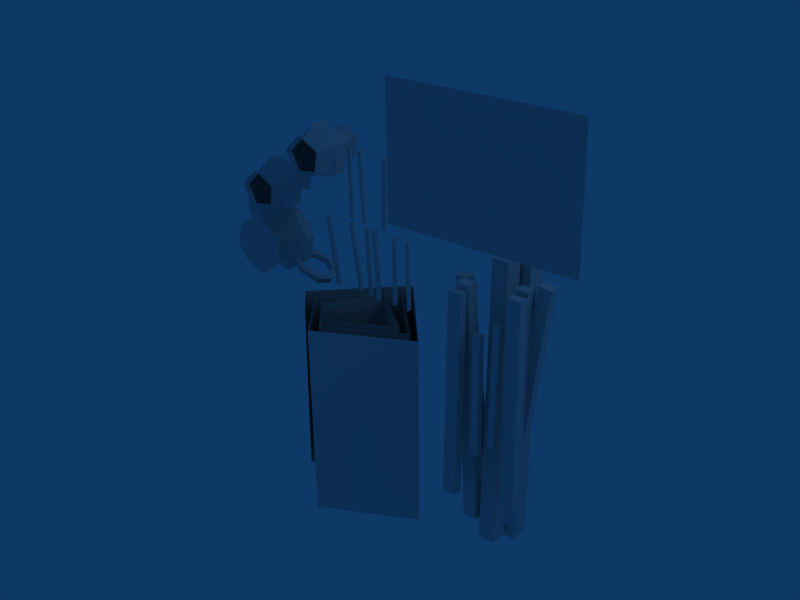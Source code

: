 # Source: tent2_construction.blend  (saved by Blender 2.44.0; exported with 4.5.12 LTS)
import bpy
from mathutils import Matrix  # noqa: F401  (used for matrix-valued properties, if any)

bpy.ops.wm.read_factory_settings(use_empty=True)
scene = bpy.context.scene
scene.name = 'Scene'

# ---- collections
col_collection_1 = bpy.data.collections.new('Collection 1'); scene.collection.children.link(col_collection_1)
col_collection_2 = bpy.data.collections.new('Collection 2'); scene.collection.children.link(col_collection_2)

# ---- materials (node trees are filled in below, after node groups)
mat_material = bpy.data.materials.new('Material')
mat_material.alpha_threshold = 0.0
mat_material.roughness = 0.5
mat_material.line_color = (0.0, 0.0, 0.0, 1.0)
mat_material_002 = bpy.data.materials.new('Material.002')
mat_material_002.alpha_threshold = 0.0
mat_material_002.roughness = 0.5
mat_material_002.line_color = (0.0, 0.0, 0.0, 1.0)
mat_material_003 = bpy.data.materials.new('Material.003')
mat_material_003.alpha_threshold = 0.0
mat_material_003.roughness = 0.5
mat_material_003.line_color = (0.0, 0.0, 0.0, 1.0)
mat_material_004 = bpy.data.materials.new('Material.004')
mat_material_004.alpha_threshold = 0.0
mat_material_004.roughness = 0.5
mat_material_004.line_color = (0.0, 0.0, 0.0, 1.0)

# ---- material node trees

# ---- world
world_world = bpy.data.worlds.new('World'); scene.world = world_world
world_world.color = (0.05656, 0.2208, 0.4)
world_world.use_sun_shadow = False
world_world.sun_shadow_jitter_overblur = 0.0
world_world.cycles.sampling_method = 'MANUAL'
world_world.cycles.sample_map_resolution = 256

# ---- lights
light_spot = bpy.data.lights.new('Spot', 'POINT')
light_spot.transmission_factor = 0.0
light_spot.cutoff_distance = 30.0
light_spot.energy = 100.0
light_spot.shadow_buffer_clip_start = 1.001
light_spot.shadow_soft_size = 1.0
light_spot.shadow_maximum_resolution = 0.006
light_spot.use_absolute_resolution = True
light_spot.cycles.use_multiple_importance_sampling = False

# ---- meshes
me_plane = bpy.data.meshes.new('Plane')
me_plane.from_pydata([], [], [])
me_plane.materials.append(mat_material)
me_plane.use_remesh_preserve_volume = False
me_plane.use_remesh_preserve_attributes = False
me_plane.use_mirror_vertex_groups = False
me_plane.update()
me_plane_003 = bpy.data.meshes.new('Plane.003')
me_plane_003.from_pydata([(-1.323, 0.4234, -1.748), (-1.316, 0.3892, -0.1298), (-0.06223, 0.4065, -0.1357), (-0.06878, 0.4406, -1.754), (-0.7023, 1.052, -0.1153), (-1.32, 0.4063, -0.939), (-0.7089, 1.086, -1.734), (-0.06551, 0.4236, -0.945), (-0.7056, 1.069, -0.9246), (-0.9005, -0.1347, -1.765), (-0.8973, -0.1518, -0.956), (-0.894, -0.1689, -0.1467), (-0.874, -0.02852, -0.1431), (-0.8772, -0.01145, -0.9524), (-0.8805, 0.005619, -1.762), (0.08206, 0.3605, -0.9474), (0.07879, 0.3775, -1.757), (0.08533, 0.3434, -0.1381), (-1.169, 0.3244, -0.1322), (-1.172, 0.3415, -0.9415), (-1.176, 0.3586, -1.751), (-0.6912, 1.24, -1.73), (-0.687, 1.223, -0.9208), (-0.6827, 1.206, -0.1115), (-0.7978, 0.8674, -0.1197), (-0.801, 0.8845, -0.929), (-0.8043, 0.9015, -1.738), (-1.489, 0.3861, -1.729), (-1.479, 0.3819, -0.9197), (-1.469, 0.3776, -0.1103), (-0.2427, 0.4549, -0.1335), (-0.246, 0.472, -0.9428), (-0.2493, 0.489, -1.752), (-1.155, 0.0547, -1.728), (-1.155, 0.0547, -0.9183), (-1.155, 0.0547, -0.1087), (-0.8483, 0.07538, -0.1405), (-0.8516, 0.09244, -0.9498), (-0.8549, 0.1095, -1.759), (-1.313, 0.3718, 0.6976), (-0.699, 1.035, 0.7121), (-0.05889, 0.389, 0.6917), (-0.8906, -0.1863, 0.6806), (-0.8706, -0.04596, 0.6842), (0.08868, 0.326, 0.6892), (-1.166, 0.307, 0.6951), (-0.6784, 1.189, 0.7159), (-0.7944, 0.85, 0.7077), (-1.459, 0.3732, 0.7172), (-0.2394, 0.4375, 0.6939), (-1.155, 0.0547, 0.7188), (-0.845, 0.05793, 0.6869), (0.6347, 0.448, 1.636), (0.9152, 0.448, -0.7706), (0.7796, 0.448, -0.7906), (0.499, 0.448, 1.616), (0.6347, 0.3494, 1.636), (0.9152, 0.3494, -0.7706), (0.7796, 0.3494, -0.7906), (0.499, 0.3494, 1.616), (0.6354, 0.1489, -0.8064), (0.6458, 0.1429, 1.621), (0.7826, 0.143, 1.62), (0.7722, 0.1489, -0.8072), (0.6354, 0.05018, -0.8067), (0.6458, 0.04424, 1.62), (0.7827, 0.04429, 1.62), (0.7723, 0.05023, -0.8075), (1.301, 0.1489, -0.6609), (1.274, 0.143, 1.766), (1.41, 0.1429, 1.768), (1.438, 0.1489, -0.6589), (1.301, 0.05023, -0.6612), (1.273, 0.04429, 1.766), (1.41, 0.04424, 1.768), (1.438, 0.05018, -0.6592), (1.563, 0.3698, 1.838), (1.304, 0.3698, -0.5718), (1.168, 0.3698, -0.5534), (1.428, 0.3698, 1.856), (1.563, 0.2711, 1.838), (1.304, 0.2711, -0.5718), (1.168, 0.2711, -0.5534), (1.428, 0.2711, 1.856), (1.224, 0.3774, -1.089), (1.254, 0.2995, 1.793), (1.388, 0.2988, 1.799), (1.359, 0.3767, -1.083), (1.226, 0.2554, -1.077), (1.255, 0.1775, 1.805), (1.39, 0.1768, 1.811), (1.36, 0.2547, -1.071), (0.7208, 0.4144, -1.256), (0.6641, 0.2609, 1.682), (0.7987, 0.2622, 1.676), (0.8554, 0.4157, -1.262), (0.7197, 0.292, -1.247), (0.663, 0.1385, 1.691), (0.7976, 0.1398, 1.685), (0.8543, 0.2933, -1.253), (1.061, 0.5088, -1.482), (1.055, 0.558, 1.931), (1.054, 0.3655, 1.935), (1.06, 0.3164, -1.479), (0.89, 0.5103, -1.483), (0.8835, 0.5595, 1.931), (0.8822, 0.367, 1.934), (0.8887, 0.3178, -1.48), (0.9174, 0.05061, 1.23), (0.9377, 0.04795, -0.177), (1.017, 0.0485, -0.1755), (0.9967, 0.05115, 1.231), (0.9168, 0.1213, 1.23), (0.9371, 0.1186, -0.1772), (1.016, 0.1192, -0.1758), (0.9961, 0.1218, 1.231), (0.981, 0.5426, -1.525), (0.9703, 0.5918, 1.889), (0.9716, 0.7842, 1.886), (0.9824, 0.7351, -1.528), (1.153, 0.5411, -1.524), (1.142, 0.5903, 1.89), (1.143, 0.7828, 1.886), (1.154, 0.7336, -1.527), (1.174, 0.1028, 1.371), (1.171, 0.08251, -0.03606), (1.171, 0.1618, -0.0375), (1.173, 0.1821, 1.369), (1.103, 0.1019, 1.371), (1.101, 0.0816, -0.03584), (1.1, 0.1609, -0.03728), (1.102, 0.1812, 1.37), (-0.7506, 0.331, 1.823), (-0.6598, 0.3613, 1.023), (-0.6581, 0.3246, 1.019), (-0.7489, 0.2943, 1.819), (-0.7181, 0.3324, 1.833), (-0.6273, 0.3627, 1.033), (-0.6256, 0.326, 1.029), (-0.7163, 0.2957, 1.829), (-0.171, 0.1608, 2.749), (-0.2077, 0.1996, 1.944), (-0.2213, 0.2336, 1.949), (-0.1846, 0.1948, 2.754), (-0.2019, 0.1481, 2.745), (-0.2386, 0.1869, 1.94), (-0.2523, 0.2209, 1.945), (-0.2155, 0.1821, 2.75), (-0.5168, 0.1975, 2.742), (-0.5039, 0.2384, 1.936), (-0.4951, 0.2028, 1.932), (-0.508, 0.1619, 2.738), (-0.4846, 0.2056, 2.748), (-0.4717, 0.2465, 1.942), (-0.4629, 0.2109, 1.938), (-0.4758, 0.17, 2.744), (-0.9258, 0.1973, 1.881), (-0.8351, 0.2276, 1.081), (-0.8368, 0.2643, 1.085), (-0.9275, 0.234, 1.885), (-0.9584, 0.1959, 1.872), (-0.8676, 0.2262, 1.072), (-0.8693, 0.2629, 1.076), (-0.9601, 0.2326, 1.876), (-0.5105, 0.2774, 1.852), (-0.5074, 0.3185, 1.046), (-0.4978, 0.2831, 1.041), (-0.5009, 0.242, 1.847), (-0.4785, 0.2863, 1.857), (-0.4754, 0.3275, 1.052), (-0.4657, 0.2921, 1.047), (-0.4688, 0.2509, 1.853), (-0.3051, 0.1626, 1.9), (-0.2858, 0.2033, 1.094), (-0.294, 0.2391, 1.099), (-0.3133, 0.1984, 1.905), (-0.3374, 0.1551, 1.894), (-0.3181, 0.1957, 1.088), (-0.3263, 0.2315, 1.093), (-0.3456, 0.1908, 1.898), (-0.7127, 0.2709, 2.703), (-0.7276, 0.3118, 1.897), (-0.7164, 0.2769, 1.892), (-0.7015, 0.236, 2.698), (-0.681, 0.2813, 2.708), (-0.6959, 0.3222, 1.902), (-0.6847, 0.2873, 1.897), (-0.6698, 0.2464, 2.703), (0.04249, 0.2264, 1.866), (0.03212, 0.2674, 1.06), (0.0213, 0.3024, 1.065), (0.03168, 0.2614, 1.871), (0.01067, 0.2163, 1.861), (0.0003003, 0.2574, 1.055), (-0.01051, 0.2924, 1.06), (-0.0001382, 0.2514, 1.866), (-0.1618, 0.2613, 1.861), (-0.1915, 0.3013, 1.055), (-0.1791, 0.2669, 1.05), (-0.1493, 0.2268, 1.855), (-0.1304, 0.2729, 1.865), (-0.1601, 0.3129, 1.059), (-0.1477, 0.2785, 1.054), (-0.1179, 0.2385, 1.859)], [], [(199, 203, 196), (203, 200, 196), (198, 202, 199), (202, 203, 199), (197, 201, 202), (197, 202, 198), (196, 200, 201), (196, 201, 197), (200, 203, 202), (200, 202, 201), (198, 199, 196), (198, 196, 197), (193, 192, 195), (193, 195, 194), (191, 188, 189), (191, 189, 190), (195, 191, 190), (195, 190, 194), (194, 190, 189), (194, 189, 193), (193, 189, 192), (189, 188, 192), (192, 188, 195), (188, 191, 195), (183, 187, 180), (187, 184, 180), (182, 186, 183), (186, 187, 183), (181, 185, 186), (181, 186, 182), (180, 184, 185), (180, 185, 181), (184, 187, 186), (184, 186, 185), (182, 183, 180), (182, 180, 181), (177, 176, 178), (176, 179, 178), (175, 172, 174), (172, 173, 174), (179, 175, 174), (179, 174, 178), (178, 174, 177), (174, 173, 177), (177, 173, 176), (173, 172, 176), (176, 172, 175), (176, 175, 179), (167, 171, 168), (167, 168, 164), (166, 170, 167), (170, 171, 167), (165, 169, 166), (169, 170, 166), (164, 168, 169), (164, 169, 165), (168, 171, 169), (171, 170, 169), (166, 167, 165), (167, 164, 165), (161, 160, 162), (160, 163, 162), (159, 156, 158), (156, 157, 158), (163, 159, 158), (163, 158, 162), (162, 158, 157), (162, 157, 161), (161, 157, 160), (157, 156, 160), (160, 156, 163), (156, 159, 163), (151, 155, 148), (155, 152, 148), (150, 154, 151), (154, 155, 151), (149, 153, 154), (149, 154, 150), (148, 152, 153), (148, 153, 149), (152, 155, 153), (155, 154, 153), (150, 151, 149), (151, 148, 149), (145, 144, 146), (144, 147, 146), (143, 140, 142), (140, 141, 142), (147, 143, 142), (147, 142, 146), (146, 142, 145), (142, 141, 145), (145, 141, 144), (141, 140, 144), (144, 140, 143), (144, 143, 147), (135, 139, 132), (139, 136, 132), (134, 138, 135), (138, 139, 135), (133, 137, 138), (133, 138, 134), (132, 136, 137), (132, 137, 133), (136, 139, 137), (139, 138, 137), (134, 135, 133), (135, 132, 133), (127, 131, 128), (127, 128, 124), (126, 130, 131), (126, 131, 127), (125, 129, 130), (125, 130, 126), (124, 128, 125), (128, 129, 125), (128, 131, 130), (128, 130, 129), (126, 127, 124), (126, 124, 125), (121, 120, 123), (121, 123, 122), (119, 116, 117), (119, 117, 118), (123, 119, 122), (119, 118, 122), (122, 118, 117), (122, 117, 121), (121, 117, 120), (117, 116, 120), (120, 116, 119), (120, 119, 123), (113, 112, 115), (113, 115, 114), (111, 108, 109), (111, 109, 110), (115, 111, 114), (111, 110, 114), (114, 110, 109), (114, 109, 113), (113, 109, 108), (113, 108, 112), (112, 108, 111), (112, 111, 115), (103, 107, 104), (103, 104, 100), (102, 106, 107), (102, 107, 103), (101, 105, 106), (101, 106, 102), (100, 104, 101), (104, 105, 101), (104, 107, 106), (104, 106, 105), (102, 103, 100), (102, 100, 101), (97, 96, 98), (96, 99, 98), (95, 92, 94), (92, 93, 94), (99, 95, 94), (99, 94, 98), (98, 94, 93), (98, 93, 97), (97, 93, 96), (93, 92, 96), (96, 92, 99), (92, 95, 99), (87, 91, 88), (87, 88, 84), (86, 90, 91), (86, 91, 87), (85, 89, 86), (89, 90, 86), (84, 88, 85), (88, 89, 85), (88, 91, 89), (91, 90, 89), (86, 87, 85), (87, 84, 85), (81, 80, 83), (81, 83, 82), (79, 76, 77), (79, 77, 78), (83, 79, 82), (79, 78, 82), (82, 78, 77), (82, 77, 81), (81, 77, 76), (81, 76, 80), (80, 76, 79), (80, 79, 83), (71, 75, 72), (71, 72, 68), (70, 74, 75), (70, 75, 71), (69, 73, 74), (69, 74, 70), (68, 72, 69), (72, 73, 69), (72, 75, 74), (72, 74, 73), (70, 71, 68), (70, 68, 69), (65, 64, 67), (65, 67, 66), (63, 60, 61), (63, 61, 62), (67, 63, 66), (63, 62, 66), (66, 62, 61), (66, 61, 65), (65, 61, 60), (65, 60, 64), (64, 60, 63), (64, 63, 67), (55, 59, 56), (55, 56, 52), (54, 58, 59), (54, 59, 55), (53, 57, 58), (53, 58, 54), (52, 56, 53), (56, 57, 53), (56, 59, 58), (56, 58, 57), (54, 55, 52), (54, 52, 53), (30, 51, 36), (30, 49, 51), (35, 48, 29), (35, 50, 48), (24, 49, 30), (24, 47, 49), (29, 46, 23), (29, 48, 46), (18, 47, 24), (18, 45, 47), (23, 44, 17), (23, 46, 44), (12, 45, 18), (12, 43, 45), (17, 42, 11), (17, 44, 42), (2, 43, 12), (2, 41, 43), (11, 39, 1), (11, 42, 39), (4, 41, 2), (4, 40, 41), (1, 40, 4), (1, 39, 40), (31, 38, 32), (31, 37, 38), (30, 37, 31), (30, 36, 37), (28, 35, 29), (28, 34, 35), (27, 34, 28), (27, 34, 33), (25, 31, 26), (26, 31, 32), (24, 31, 25), (24, 30, 31), (22, 29, 23), (22, 28, 29), (21, 28, 22), (21, 27, 28), (19, 25, 20), (20, 25, 26), (18, 25, 19), (18, 24, 25), (15, 23, 17), (15, 22, 23), (16, 22, 15), (16, 21, 22), (13, 20, 14), (13, 19, 20), (12, 19, 13), (12, 18, 19), (10, 17, 11), (10, 15, 17), (9, 15, 10), (9, 16, 15), (7, 14, 3), (7, 13, 14), (2, 13, 7), (2, 12, 13), (5, 11, 1), (5, 10, 11), (0, 10, 5), (0, 9, 10), (7, 6, 8), (7, 3, 6), (0, 8, 6), (0, 5, 8), (2, 8, 4), (2, 7, 8), (4, 5, 1), (4, 8, 5)])
_uv = me_plane_003.uv_layers.new(name='UVTex')
_uv.uv.foreach_set('vector', [0.5278, 0.5336, 0.5278, 0.5531, 0.5472, 0.5336, 0.5278, 0.5531, 0.5472, 0.5531, 0.5472, 0.5336, 0.5495, 0.3453, 0.5261, 0.3453, 0.5495, 0.7541, 0.5261, 0.3453, 0.5261, 0.7541, 0.5495, 0.7541, 0.5472, 0.5336, 0.5472, 0.5531, 0.5278, 0.5531, 0.5472, 0.5336, 0.5278, 0.5531, 0.5278, 0.5336, 0.5495, 0.7541, 0.5261, 0.7541, 0.5261, 0.3453, 0.5495, 0.7541, 0.5261, 0.3453, 0.5495, 0.3453, 0.5495, 0.7533, 0.5262, 0.7533, 0.5262, 0.3452, 0.5495, 0.7533, 0.5262, 0.3452, 0.5495, 0.3452, 0.5262, 0.3452, 0.5262, 0.7533, 0.5495, 0.7533, 0.5262, 0.3452, 0.5495, 0.7533, 0.5495, 0.3452, 0.5262, 0.3452, 0.5262, 0.7533, 0.5495, 0.7533, 0.5262, 0.3452, 0.5495, 0.7533, 0.5495, 0.3452, 0.5495, 0.7533, 0.5262, 0.7533, 0.5262, 0.3452, 0.5495, 0.7533, 0.5262, 0.3452, 0.5495, 0.3452, 0.5495, 0.7541, 0.5261, 0.7541, 0.5261, 0.3453, 0.5495, 0.7541, 0.5261, 0.3453, 0.5495, 0.3453, 0.5472, 0.5336, 0.5472, 0.5531, 0.5278, 0.5531, 0.5472, 0.5336, 0.5278, 0.5531, 0.5278, 0.5336, 0.5495, 0.3453, 0.5261, 0.3453, 0.5495, 0.7541, 0.5261, 0.3453, 0.5261, 0.7541, 0.5495, 0.7541, 0.5278, 0.5336, 0.5278, 0.5531, 0.5472, 0.5336, 0.5278, 0.5531, 0.5472, 0.5531, 0.5472, 0.5336, 0.5278, 0.5336, 0.5278, 0.5531, 0.5472, 0.5336, 0.5278, 0.5531, 0.5472, 0.5531, 0.5472, 0.5336, 0.5495, 0.3453, 0.5261, 0.3453, 0.5495, 0.7541, 0.5261, 0.3453, 0.5261, 0.7541, 0.5495, 0.7541, 0.5472, 0.5336, 0.5472, 0.5531, 0.5278, 0.5531, 0.5472, 0.5336, 0.5278, 0.5531, 0.5278, 0.5336, 0.5495, 0.7541, 0.5261, 0.7541, 0.5261, 0.3453, 0.5495, 0.7541, 0.5261, 0.3453, 0.5495, 0.3453, 0.5495, 0.7533, 0.5262, 0.7533, 0.5262, 0.3452, 0.5495, 0.7533, 0.5262, 0.3452, 0.5495, 0.3452, 0.5262, 0.3452, 0.5262, 0.7533, 0.5495, 0.7533, 0.5262, 0.3452, 0.5495, 0.7533, 0.5495, 0.3452, 0.5262, 0.3452, 0.5262, 0.7533, 0.5495, 0.3452, 0.5262, 0.7533, 0.5495, 0.7533, 0.5495, 0.3452, 0.5495, 0.7533, 0.5262, 0.7533, 0.5495, 0.3452, 0.5262, 0.7533, 0.5262, 0.3452, 0.5495, 0.3452, 0.5495, 0.7541, 0.5261, 0.7541, 0.5261, 0.3453, 0.5495, 0.7541, 0.5261, 0.3453, 0.5495, 0.3453, 0.5472, 0.5336, 0.5472, 0.5531, 0.5278, 0.5336, 0.5472, 0.5531, 0.5278, 0.5531, 0.5278, 0.5336, 0.5495, 0.3453, 0.5261, 0.3453, 0.5495, 0.7541, 0.5261, 0.3453, 0.5261, 0.7541, 0.5495, 0.7541, 0.5278, 0.5336, 0.5278, 0.5531, 0.5472, 0.5531, 0.5278, 0.5336, 0.5472, 0.5531, 0.5472, 0.5336, 0.5278, 0.5336, 0.5278, 0.5531, 0.5472, 0.5531, 0.5278, 0.5336, 0.5472, 0.5531, 0.5472, 0.5336, 0.5495, 0.3453, 0.5261, 0.3453, 0.5495, 0.7541, 0.5261, 0.3453, 0.5261, 0.7541, 0.5495, 0.7541, 0.5472, 0.5336, 0.5472, 0.5531, 0.5278, 0.5336, 0.5472, 0.5531, 0.5278, 0.5531, 0.5278, 0.5336, 0.5495, 0.7541, 0.5261, 0.7541, 0.5261, 0.3453, 0.5495, 0.7541, 0.5261, 0.3453, 0.5495, 0.3453, 0.5495, 0.7533, 0.5262, 0.7533, 0.5495, 0.3452, 0.5262, 0.7533, 0.5262, 0.3452, 0.5495, 0.3452, 0.5262, 0.3452, 0.5262, 0.7533, 0.5495, 0.3452, 0.5262, 0.7533, 0.5495, 0.7533, 0.5495, 0.3452, 0.5262, 0.3452, 0.5262, 0.7533, 0.5495, 0.3452, 0.5262, 0.7533, 0.5495, 0.7533, 0.5495, 0.3452, 0.5495, 0.7533, 0.5262, 0.7533, 0.5495, 0.3452, 0.5262, 0.7533, 0.5262, 0.3452, 0.5495, 0.3452, 0.5495, 0.7541, 0.5261, 0.7541, 0.5261, 0.3453, 0.5495, 0.7541, 0.5261, 0.3453, 0.5495, 0.3453, 0.5472, 0.5336, 0.5472, 0.5531, 0.5278, 0.5531, 0.5472, 0.5336, 0.5278, 0.5531, 0.5278, 0.5336, 0.5495, 0.3453, 0.5261, 0.3453, 0.5495, 0.7541, 0.5261, 0.3453, 0.5261, 0.7541, 0.5495, 0.7541, 0.5278, 0.5336, 0.5278, 0.5531, 0.5472, 0.5336, 0.5278, 0.5531, 0.5472, 0.5531, 0.5472, 0.5336, 0.5278, 0.5336, 0.5278, 0.5531, 0.5472, 0.5336, 0.5278, 0.5531, 0.5472, 0.5531, 0.5472, 0.5336, 0.5495, 0.3453, 0.5261, 0.3453, 0.5495, 0.7541, 0.5261, 0.3453, 0.5261, 0.7541, 0.5495, 0.7541, 0.5472, 0.5336, 0.5472, 0.5531, 0.5278, 0.5531, 0.5472, 0.5336, 0.5278, 0.5531, 0.5278, 0.5336, 0.5495, 0.7541, 0.5261, 0.7541, 0.5261, 0.3453, 0.5495, 0.7541, 0.5261, 0.3453, 0.5495, 0.3453, 0.5495, 0.7533, 0.5262, 0.7533, 0.5495, 0.3452, 0.5262, 0.7533, 0.5262, 0.3452, 0.5495, 0.3452, 0.5262, 0.3452, 0.5262, 0.7533, 0.5495, 0.3452, 0.5262, 0.7533, 0.5495, 0.7533, 0.5495, 0.3452, 0.5262, 0.3452, 0.5262, 0.7533, 0.5495, 0.3452, 0.5262, 0.7533, 0.5495, 0.7533, 0.5495, 0.3452, 0.5495, 0.7533, 0.5262, 0.7533, 0.5495, 0.3452, 0.5262, 0.7533, 0.5262, 0.3452, 0.5495, 0.3452, 0.5495, 0.7541, 0.5261, 0.7541, 0.5261, 0.3453, 0.5495, 0.7541, 0.5261, 0.3453, 0.5495, 0.3453, 0.5472, 0.5336, 0.5472, 0.5531, 0.5278, 0.5336, 0.5472, 0.5531, 0.5278, 0.5531, 0.5278, 0.5336, 0.5495, 0.3453, 0.5261, 0.3453, 0.5495, 0.7541, 0.5261, 0.3453, 0.5261, 0.7541, 0.5495, 0.7541, 0.5278, 0.5336, 0.5278, 0.5531, 0.5472, 0.5531, 0.5278, 0.5336, 0.5472, 0.5531, 0.5472, 0.5336, 0.5278, 0.5336, 0.5278, 0.5531, 0.5472, 0.5336, 0.5278, 0.5531, 0.5472, 0.5531, 0.5472, 0.5336, 0.5495, 0.3453, 0.5261, 0.3453, 0.5495, 0.7541, 0.5261, 0.3453, 0.5261, 0.7541, 0.5495, 0.7541, 0.5472, 0.5336, 0.5472, 0.5531, 0.5278, 0.5531, 0.5472, 0.5336, 0.5278, 0.5531, 0.5278, 0.5336, 0.5495, 0.7541, 0.5261, 0.7541, 0.5261, 0.3453, 0.5495, 0.7541, 0.5261, 0.3453, 0.5495, 0.3453, 0.5495, 0.7533, 0.5262, 0.7533, 0.5495, 0.3452, 0.5262, 0.7533, 0.5262, 0.3452, 0.5495, 0.3452, 0.5262, 0.3452, 0.5262, 0.7533, 0.5495, 0.3452, 0.5262, 0.7533, 0.5495, 0.7533, 0.5495, 0.3452, 0.5278, 0.5336, 0.5278, 0.5531, 0.5472, 0.5531, 0.5278, 0.5336, 0.5472, 0.5531, 0.5472, 0.5336, 0.5495, 0.3453, 0.5261, 0.3453, 0.5261, 0.7541, 0.5495, 0.3453, 0.5261, 0.7541, 0.5495, 0.7541, 0.5472, 0.5336, 0.5472, 0.5531, 0.5278, 0.5531, 0.5472, 0.5336, 0.5278, 0.5531, 0.5278, 0.5336, 0.5495, 0.7541, 0.5261, 0.7541, 0.5495, 0.3453, 0.5261, 0.7541, 0.5261, 0.3453, 0.5495, 0.3453, 0.5495, 0.7533, 0.5262, 0.7533, 0.5262, 0.3452, 0.5495, 0.7533, 0.5262, 0.3452, 0.5495, 0.3452, 0.5262, 0.3452, 0.5262, 0.7533, 0.5495, 0.7533, 0.5262, 0.3452, 0.5495, 0.7533, 0.5495, 0.3452, 0.5262, 0.3452, 0.5262, 0.7533, 0.5495, 0.7533, 0.5262, 0.3452, 0.5495, 0.7533, 0.5495, 0.3452, 0.5495, 0.7533, 0.5262, 0.7533, 0.5262, 0.3452, 0.5495, 0.7533, 0.5262, 0.3452, 0.5495, 0.3452, 0.5495, 0.7541, 0.5261, 0.7541, 0.5495, 0.3453, 0.5261, 0.7541, 0.5261, 0.3453, 0.5495, 0.3453, 0.5472, 0.5336, 0.5472, 0.5531, 0.5278, 0.5531, 0.5472, 0.5336, 0.5278, 0.5531, 0.5278, 0.5336, 0.5495, 0.3453, 0.5261, 0.3453, 0.5495, 0.7541, 0.5261, 0.3453, 0.5261, 0.7541, 0.5495, 0.7541, 0.5278, 0.5336, 0.5278, 0.5531, 0.5472, 0.5531, 0.5278, 0.5336, 0.5472, 0.5531, 0.5472, 0.5336, 0.5262, 0.3452, 0.5262, 0.7533, 0.5495, 0.7533, 0.5262, 0.3452, 0.5495, 0.7533, 0.5495, 0.3452, 0.5495, 0.7533, 0.5262, 0.7533, 0.5262, 0.3452, 0.5495, 0.7533, 0.5262, 0.3452, 0.5495, 0.3452, 0.5495, 0.7541, 0.5261, 0.7541, 0.5495, 0.3453, 0.5261, 0.7541, 0.5261, 0.3453, 0.5495, 0.3453, 0.5472, 0.5336, 0.5472, 0.5531, 0.5278, 0.5531, 0.5472, 0.5336, 0.5278, 0.5531, 0.5278, 0.5336, 0.5495, 0.3453, 0.5261, 0.3453, 0.5261, 0.7541, 0.5495, 0.3453, 0.5261, 0.7541, 0.5495, 0.7541, 0.5278, 0.5336, 0.5278, 0.5531, 0.5472, 0.5531, 0.5278, 0.5336, 0.5472, 0.5531, 0.5472, 0.5336, 0.5278, 0.5336, 0.5278, 0.5531, 0.5472, 0.5531, 0.5278, 0.5336, 0.5472, 0.5531, 0.5472, 0.5336, 0.5495, 0.3453, 0.5261, 0.3453, 0.5261, 0.7541, 0.5495, 0.3453, 0.5261, 0.7541, 0.5495, 0.7541, 0.5472, 0.5336, 0.5472, 0.5531, 0.5278, 0.5531, 0.5472, 0.5336, 0.5278, 0.5531, 0.5278, 0.5336, 0.5495, 0.7541, 0.5261, 0.7541, 0.5495, 0.3453, 0.5261, 0.7541, 0.5261, 0.3453, 0.5495, 0.3453, 0.5495, 0.7533, 0.5262, 0.7533, 0.5262, 0.3452, 0.5495, 0.7533, 0.5262, 0.3452, 0.5495, 0.3452, 0.5262, 0.3452, 0.5262, 0.7533, 0.5495, 0.7533, 0.5262, 0.3452, 0.5495, 0.7533, 0.5495, 0.3452, 0.5262, 0.3452, 0.5262, 0.7533, 0.5495, 0.3452, 0.5262, 0.7533, 0.5495, 0.7533, 0.5495, 0.3452, 0.5495, 0.7533, 0.5262, 0.7533, 0.5495, 0.3452, 0.5262, 0.7533, 0.5262, 0.3452, 0.5495, 0.3452, 0.5495, 0.7541, 0.5261, 0.7541, 0.5261, 0.3453, 0.5495, 0.7541, 0.5261, 0.3453, 0.5495, 0.3453, 0.5472, 0.5336, 0.5472, 0.5531, 0.5278, 0.5531, 0.5472, 0.5336, 0.5278, 0.5531, 0.5278, 0.5336, 0.5495, 0.3453, 0.5261, 0.3453, 0.5495, 0.7541, 0.5261, 0.3453, 0.5261, 0.7541, 0.5495, 0.7541, 0.5278, 0.5336, 0.5278, 0.5531, 0.5472, 0.5336, 0.5278, 0.5531, 0.5472, 0.5531, 0.5472, 0.5336, 0.5278, 0.5336, 0.5278, 0.5531, 0.5472, 0.5531, 0.5278, 0.5336, 0.5472, 0.5531, 0.5472, 0.5336, 0.5495, 0.3453, 0.5261, 0.3453, 0.5261, 0.7541, 0.5495, 0.3453, 0.5261, 0.7541, 0.5495, 0.7541, 0.5472, 0.5336, 0.5472, 0.5531, 0.5278, 0.5336, 0.5472, 0.5531, 0.5278, 0.5531, 0.5278, 0.5336, 0.5495, 0.7541, 0.5261, 0.7541, 0.5495, 0.3453, 0.5261, 0.7541, 0.5261, 0.3453, 0.5495, 0.3453, 0.5495, 0.7533, 0.5262, 0.7533, 0.5495, 0.3452, 0.5262, 0.7533, 0.5262, 0.3452, 0.5495, 0.3452, 0.5262, 0.3452, 0.5262, 0.7533, 0.5495, 0.3452, 0.5262, 0.7533, 0.5495, 0.7533, 0.5495, 0.3452, 0.5262, 0.3452, 0.5262, 0.7533, 0.5495, 0.7533, 0.5262, 0.3452, 0.5495, 0.7533, 0.5495, 0.3452, 0.5495, 0.7533, 0.5262, 0.7533, 0.5262, 0.3452, 0.5495, 0.7533, 0.5262, 0.3452, 0.5495, 0.3452, 0.5495, 0.7541, 0.5261, 0.7541, 0.5495, 0.3453, 0.5261, 0.7541, 0.5261, 0.3453, 0.5495, 0.3453, 0.5472, 0.5336, 0.5472, 0.5531, 0.5278, 0.5531, 0.5472, 0.5336, 0.5278, 0.5531, 0.5278, 0.5336, 0.5495, 0.3453, 0.5261, 0.3453, 0.5261, 0.7541, 0.5495, 0.3453, 0.5261, 0.7541, 0.5495, 0.7541, 0.5278, 0.5336, 0.5278, 0.5531, 0.5472, 0.5531, 0.5278, 0.5336, 0.5472, 0.5531, 0.5472, 0.5336, 0.5278, 0.5336, 0.5278, 0.5531, 0.5472, 0.5531, 0.5278, 0.5336, 0.5472, 0.5531, 0.5472, 0.5336, 0.5495, 0.3453, 0.5261, 0.3453, 0.5261, 0.7541, 0.5495, 0.3453, 0.5261, 0.7541, 0.5495, 0.7541, 0.5472, 0.5336, 0.5472, 0.5531, 0.5278, 0.5531, 0.5472, 0.5336, 0.5278, 0.5531, 0.5278, 0.5336, 0.5495, 0.7541, 0.5261, 0.7541, 0.5495, 0.3453, 0.5261, 0.7541, 0.5261, 0.3453, 0.5495, 0.3453, 0.5495, 0.7533, 0.5262, 0.7533, 0.5262, 0.3452, 0.5495, 0.7533, 0.5262, 0.3452, 0.5495, 0.3452, 0.5262, 0.3452, 0.5262, 0.7533, 0.5495, 0.7533, 0.5262, 0.3452, 0.5495, 0.7533, 0.5495, 0.3452, 0.5262, 0.3452, 0.5262, 0.7533, 0.5495, 0.7533, 0.5262, 0.3452, 0.5495, 0.7533, 0.5495, 0.3452, 0.5495, 0.7533, 0.5262, 0.7533, 0.5262, 0.3452, 0.5495, 0.7533, 0.5262, 0.3452, 0.5495, 0.3452, 0.5495, 0.7541, 0.5261, 0.7541, 0.5495, 0.3453, 0.5261, 0.7541, 0.5261, 0.3453, 0.5495, 0.3453, 0.5472, 0.5336, 0.5472, 0.5531, 0.5278, 0.5531, 0.5472, 0.5336, 0.5278, 0.5531, 0.5278, 0.5336, 0.5495, 0.3453, 0.5261, 0.3453, 0.5261, 0.7541, 0.5495, 0.3453, 0.5261, 0.7541, 0.5495, 0.7541, 0.5278, 0.5336, 0.5278, 0.5531, 0.5472, 0.5531, 0.5278, 0.5336, 0.5472, 0.5531, 0.5472, 0.5336, 0.5278, 0.5336, 0.5278, 0.5531, 0.5472, 0.5531, 0.5278, 0.5336, 0.5472, 0.5531, 0.5472, 0.5336, 0.5495, 0.3453, 0.5261, 0.3453, 0.5261, 0.7541, 0.5495, 0.3453, 0.5261, 0.7541, 0.5495, 0.7541, 0.5472, 0.5336, 0.5472, 0.5531, 0.5278, 0.5531, 0.5472, 0.5336, 0.5278, 0.5531, 0.5278, 0.5336, 0.5495, 0.7541, 0.5261, 0.7541, 0.5495, 0.3453, 0.5261, 0.7541, 0.5261, 0.3453, 0.5495, 0.3453, 0.5495, 0.7533, 0.5262, 0.7533, 0.5262, 0.3452, 0.5495, 0.7533, 0.5262, 0.3452, 0.5495, 0.3452, 0.5262, 0.3452, 0.5262, 0.7533, 0.5495, 0.7533, 0.5262, 0.3452, 0.5495, 0.7533, 0.5495, 0.3452, 0.122, 0.9393, 8.545e-08, 1.0, 0.122, 1.0, 0.122, 0.9393, 4.883e-08, 0.9393, 8.545e-08, 1.0, 0.122, 0.9997, 6.974e-06, 0.939, 0.122, 0.939, 0.122, 0.9997, 7.853e-06, 0.9997, 6.974e-06, 0.939, 0.122, 0.8567, 4.883e-08, 0.9393, 0.122, 0.9393, 0.122, 0.8567, 0.0, 0.8567, 4.883e-08, 0.9393, 0.122, 0.939, 5.811e-06, 0.8568, 0.122, 0.8568, 0.122, 0.939, 6.974e-06, 0.939, 5.811e-06, 0.8568, 0.122, 0.7328, 0.0, 0.8567, 0.122, 0.8567, 0.122, 0.7328, 1.953e-07, 0.7328, 0.0, 0.8567, 0.122, 0.8568, 4.217e-06, 0.7329, 0.122, 0.7329, 0.122, 0.8568, 5.811e-06, 0.8568, 4.217e-06, 0.7329, 0.122, 0.6673, 1.953e-07, 0.7328, 0.122, 0.7328, 0.122, 0.6673, 4.761e-07, 0.6673, 1.953e-07, 0.7328, 0.122, 0.7329, 3.397e-06, 0.6674, 0.122, 0.6674, 0.122, 0.7329, 4.217e-06, 0.7329, 3.397e-06, 0.6674, 0.122, 0.5985, 4.761e-07, 0.6673, 0.122, 0.6673, 0.122, 0.5985, 9.033e-07, 0.5985, 4.761e-07, 0.6673, 0.122, 0.6674, 2.638e-06, 0.5986, 0.122, 0.5986, 0.122, 0.6674, 3.397e-06, 0.6674, 2.638e-06, 0.5986, 0.122, 0.4966, 9.033e-07, 0.5985, 0.122, 0.5985, 0.122, 0.4966, 1.699e-06, 0.4966, 9.033e-07, 0.5985, 0.122, 0.5986, 1.699e-06, 0.4966, 0.122, 0.4966, 0.122, 0.5986, 2.638e-06, 0.5986, 1.699e-06, 0.4966, 0.2414, 0.9393, 0.3607, 1.0, 0.3607, 0.9393, 0.2414, 0.9393, 0.2414, 1.0, 0.3607, 1.0, 0.122, 0.9393, 0.2414, 1.0, 0.2414, 0.9393, 0.122, 0.9393, 0.122, 1.0, 0.2414, 1.0, 0.2414, 0.939, 0.122, 0.9997, 0.122, 0.939, 0.2414, 0.939, 0.2414, 0.9997, 0.122, 0.9997, 0.3607, 0.939, 0.2414, 0.9997, 0.2414, 0.939, 0.3607, 0.939, 0.2414, 0.9997, 0.3607, 0.9997, 0.2414, 0.8567, 0.2414, 0.9393, 0.3607, 0.8567, 0.3607, 0.8567, 0.2414, 0.9393, 0.3607, 0.9393, 0.122, 0.8567, 0.2414, 0.9393, 0.2414, 0.8567, 0.122, 0.8567, 0.122, 0.9393, 0.2414, 0.9393, 0.2414, 0.8567, 0.122, 0.939, 0.122, 0.8568, 0.2414, 0.8567, 0.2414, 0.939, 0.122, 0.939, 0.3607, 0.8567, 0.2414, 0.939, 0.2414, 0.8567, 0.3607, 0.8567, 0.3607, 0.939, 0.2414, 0.939, 0.2414, 0.7328, 0.2414, 0.8567, 0.3607, 0.7328, 0.3607, 0.7328, 0.2414, 0.8567, 0.3607, 0.8567, 0.122, 0.7328, 0.2414, 0.8567, 0.2414, 0.7328, 0.122, 0.7328, 0.122, 0.8567, 0.2414, 0.8567, 0.2414, 0.7329, 0.122, 0.8568, 0.122, 0.7329, 0.2414, 0.7329, 0.2414, 0.8567, 0.122, 0.8568, 0.3607, 0.7329, 0.2414, 0.8567, 0.2414, 0.7329, 0.3607, 0.7329, 0.3607, 0.8567, 0.2414, 0.8567, 0.2414, 0.6673, 0.3607, 0.7328, 0.3607, 0.6673, 0.2414, 0.6673, 0.2414, 0.7328, 0.3607, 0.7328, 0.122, 0.6673, 0.2414, 0.7328, 0.2414, 0.6673, 0.122, 0.6673, 0.122, 0.7328, 0.2414, 0.7328, 0.2414, 0.6674, 0.122, 0.7329, 0.122, 0.6674, 0.2414, 0.6674, 0.2414, 0.7329, 0.122, 0.7329, 0.3607, 0.6674, 0.2414, 0.7329, 0.2414, 0.6674, 0.3607, 0.6674, 0.3607, 0.7329, 0.2414, 0.7329, 0.2414, 0.5985, 0.3607, 0.6673, 0.3607, 0.5985, 0.2414, 0.5985, 0.2414, 0.6673, 0.3607, 0.6673, 0.122, 0.5985, 0.2414, 0.6673, 0.2414, 0.5985, 0.122, 0.5985, 0.122, 0.6673, 0.2414, 0.6673, 0.2414, 0.5986, 0.122, 0.6674, 0.122, 0.5986, 0.2414, 0.5986, 0.2414, 0.6674, 0.122, 0.6674, 0.3607, 0.5986, 0.2414, 0.6674, 0.2414, 0.5986, 0.3607, 0.5986, 0.3607, 0.6674, 0.2414, 0.6674, 0.2414, 0.5985, 0.3607, 0.4966, 0.2414, 0.4966, 0.2414, 0.5985, 0.3607, 0.5985, 0.3607, 0.4966, 0.3607, 0.5986, 0.2414, 0.4966, 0.3607, 0.4966, 0.3607, 0.5986, 0.2414, 0.5986, 0.2414, 0.4966, 0.122, 0.5985, 0.2414, 0.4966, 0.122, 0.4966, 0.122, 0.5985, 0.2414, 0.5985, 0.2414, 0.4966, 0.122, 0.4966, 0.2414, 0.5986, 0.122, 0.5986, 0.122, 0.4966, 0.2414, 0.4966, 0.2414, 0.5986])
me_plane_003.materials.append(mat_material_002)
me_plane_003.use_remesh_preserve_volume = False
me_plane_003.use_remesh_preserve_attributes = False
me_plane_003.use_mirror_vertex_groups = False
me_plane_003.update()
me_plane_001 = bpy.data.meshes.new('Plane.001')
me_plane_001.from_pydata([(1.88, 0.1017, 2.757), (-0.1192, 0.1017, 2.712), (-0.08825, 0.1017, 1.35), (1.911, 0.1017, 1.395)], [], [(0, 3, 2), (0, 2, 1)])
_uv = me_plane_001.uv_layers.new(name='UVTex')
_uv.uv.foreach_set('vector', [0.03903, 0.02074, 0.341, 0.02074, 0.341, 0.464, 0.03903, 0.02074, 0.341, 0.464, 0.03902, 0.464])
me_plane_001.materials.append(mat_material_003)
me_plane_001.use_remesh_preserve_volume = False
me_plane_001.use_remesh_preserve_attributes = False
me_plane_001.use_mirror_vertex_groups = False
me_plane_001.update()
me_circle = bpy.data.meshes.new('Circle')
me_circle.from_pydata([(-0.9521, 0.6194, 2.152), (-0.9187, 0.6194, 2.363), (-1.109, 0.6194, 2.459), (-1.259, 0.6194, 2.309), (-1.162, 0.6194, 2.119), (-0.9581, 0.5707, 2.343), (-0.9833, 0.5707, 2.184), (-1.102, 0.5707, 2.416), (-1.215, 0.5707, 2.302), (-1.142, 0.5707, 2.158), (-0.9581, 0.5318, 2.343), (-0.9833, 0.5318, 2.184), (-1.102, 0.5318, 2.416), (-1.215, 0.5318, 2.302), (-1.142, 0.5318, 2.158), (-0.8372, 0.3966, 2.404), (-0.8874, 0.3966, 2.088), (-1.123, 0.3966, 2.55), (-1.349, 0.3966, 2.323), (-1.204, 0.3966, 2.037), (-0.8278, 0.2455, 2.409), (-0.8799, 0.2455, 2.08), (-1.124, 0.2455, 2.56), (-1.36, 0.2455, 2.325), (-1.209, 0.2455, 2.028), (-0.9603, 0.06578, 2.16), (-0.9291, 0.06578, 2.357), (-1.107, 0.06578, 2.448), (-1.248, 0.06578, 2.307), (-1.157, 0.06578, 2.129), (-0.9264, 0.02965, 2.127), (-0.8864, 0.02965, 2.379), (-1.114, 0.02965, 2.495), (-1.295, 0.02965, 2.314), (-1.179, 0.02965, 2.087), (-1.804, 0.02965, 1.595), (-1.92, 0.02965, 1.823), (-1.739, 0.02965, 2.003), (-1.512, 0.02965, 1.887), (-1.552, 0.02965, 1.635), (-1.782, 0.06578, 1.638), (-1.873, 0.06578, 1.815), (-1.732, 0.06578, 1.956), (-1.554, 0.06578, 1.866), (-1.586, 0.06578, 1.669), (-1.834, 0.2455, 1.536), (-1.985, 0.2455, 1.833), (-1.75, 0.2455, 2.068), (-1.505, 0.2455, 1.588), (-1.453, 0.2455, 1.917), (-1.829, 0.3966, 1.546), (-1.975, 0.3966, 1.831), (-1.748, 0.3966, 2.058), (-1.513, 0.3966, 1.596), (-1.462, 0.3966, 1.912), (-1.768, 0.5318, 1.667), (-1.841, 0.5318, 1.81), (-1.727, 0.5318, 1.924), (-1.609, 0.5318, 1.692), (-1.583, 0.5318, 1.851), (-1.768, 0.5707, 1.667), (-1.841, 0.5707, 1.81), (-1.727, 0.5707, 1.924), (-1.609, 0.5707, 1.692), (-1.583, 0.5707, 1.851), (-1.788, 0.6194, 1.627), (-1.884, 0.6194, 1.817), (-1.734, 0.6194, 1.968), (-1.544, 0.6194, 1.871), (-1.577, 0.6194, 1.661)], [], [(63, 69, 68), (63, 68, 64), (67, 62, 64), (67, 64, 68), (66, 61, 62), (66, 62, 67), (65, 60, 61), (65, 61, 66), (69, 63, 60), (69, 60, 65), (64, 59, 58), (64, 58, 63), (62, 57, 59), (62, 59, 64), (61, 56, 57), (61, 57, 62), (60, 55, 56), (60, 56, 61), (63, 58, 55), (63, 55, 60), (59, 54, 53), (59, 53, 58), (57, 52, 54), (57, 54, 59), (56, 51, 57), (51, 52, 57), (55, 50, 51), (55, 51, 56), (58, 53, 50), (58, 50, 55), (54, 49, 48), (54, 48, 53), (52, 47, 49), (52, 49, 54), (51, 46, 47), (51, 47, 52), (50, 45, 46), (50, 46, 51), (53, 48, 45), (53, 45, 50), (49, 43, 44), (49, 44, 48), (47, 42, 49), (42, 43, 49), (46, 41, 42), (46, 42, 47), (45, 40, 41), (45, 41, 46), (48, 44, 40), (48, 40, 45), (43, 38, 39), (43, 39, 44), (42, 37, 38), (42, 38, 43), (41, 36, 37), (41, 37, 42), (40, 35, 36), (40, 36, 41), (44, 39, 35), (44, 35, 40), (25, 30, 34), (25, 34, 29), (29, 34, 33), (29, 33, 28), (28, 33, 32), (28, 32, 27), (27, 32, 31), (27, 31, 26), (26, 31, 30), (26, 30, 25), (21, 25, 29), (21, 29, 24), (24, 29, 28), (24, 28, 23), (23, 28, 27), (23, 27, 22), (22, 27, 20), (27, 26, 20), (20, 26, 25), (20, 25, 21), (16, 21, 24), (16, 24, 19), (19, 24, 23), (19, 23, 18), (18, 23, 22), (18, 22, 17), (17, 22, 20), (17, 20, 15), (15, 20, 21), (15, 21, 16), (11, 16, 19), (11, 19, 14), (14, 19, 18), (14, 18, 13), (13, 18, 17), (13, 17, 12), (12, 17, 15), (12, 15, 10), (10, 15, 16), (10, 16, 11), (6, 11, 14), (6, 14, 9), (9, 14, 13), (9, 13, 8), (8, 13, 12), (8, 12, 7), (7, 12, 10), (7, 10, 5), (5, 10, 11), (5, 11, 6), (0, 6, 9), (0, 9, 4), (4, 9, 8), (4, 8, 3), (3, 8, 7), (3, 7, 2), (2, 7, 5), (2, 5, 1), (6, 0, 1), (6, 1, 5)])
_uv = me_circle.uv_layers.new(name='UVTex')
_uv.uv.foreach_set('vector', [0.929, 0.9301, 0.9571, 0.9422, 0.9561, 0.8437, 0.929, 0.9301, 0.9561, 0.8437, 0.929, 0.8549, 0.956, 0.8437, 0.929, 0.855, 0.929, 0.9301, 0.956, 0.8437, 0.929, 0.9301, 0.9572, 0.9422, 0.9559, 0.8437, 0.9291, 0.8549, 0.929, 0.9301, 0.9559, 0.8437, 0.929, 0.9301, 0.9572, 0.9423, 0.956, 0.8437, 0.9291, 0.8549, 0.9289, 0.9301, 0.956, 0.8437, 0.9289, 0.9301, 0.9571, 0.9422, 0.956, 0.8436, 0.9291, 0.8549, 0.9289, 0.9301, 0.956, 0.8436, 0.9289, 0.9301, 0.9571, 0.9422, 0.929, 0.8549, 0.9108, 0.855, 0.9109, 0.93, 0.929, 0.8549, 0.9109, 0.93, 0.929, 0.9301, 0.929, 0.855, 0.9108, 0.855, 0.9108, 0.9301, 0.929, 0.855, 0.9108, 0.9301, 0.929, 0.9301, 0.9291, 0.8549, 0.9108, 0.8549, 0.9109, 0.9301, 0.9291, 0.8549, 0.9109, 0.9301, 0.929, 0.9301, 0.9291, 0.8549, 0.9108, 0.8549, 0.9108, 0.9301, 0.9291, 0.8549, 0.9108, 0.9301, 0.9289, 0.9301, 0.9291, 0.8549, 0.9108, 0.8549, 0.9108, 0.9301, 0.9291, 0.8549, 0.9108, 0.9301, 0.9289, 0.9301, 0.9108, 0.855, 0.8306, 0.8174, 0.8306, 0.9676, 0.9108, 0.855, 0.8306, 0.9676, 0.9109, 0.93, 0.9108, 0.855, 0.8306, 0.8174, 0.8305, 0.9676, 0.9108, 0.855, 0.8305, 0.9676, 0.9108, 0.9301, 0.9108, 0.8549, 0.8306, 0.8173, 0.9109, 0.9301, 0.8306, 0.8173, 0.8306, 0.9676, 0.9109, 0.9301, 0.9108, 0.8549, 0.8306, 0.8173, 0.8306, 0.9677, 0.9108, 0.8549, 0.8306, 0.9677, 0.9108, 0.9301, 0.9108, 0.8549, 0.8305, 0.8173, 0.8306, 0.9676, 0.9108, 0.8549, 0.8306, 0.9676, 0.9108, 0.9301, 0.8306, 0.8174, 0.7589, 0.8149, 0.7589, 0.9702, 0.8306, 0.8174, 0.7589, 0.9702, 0.8306, 0.9676, 0.8306, 0.8174, 0.7589, 0.8149, 0.7589, 0.9702, 0.8306, 0.8174, 0.7589, 0.9702, 0.8305, 0.9676, 0.8306, 0.8173, 0.7589, 0.8148, 0.7589, 0.9702, 0.8306, 0.8173, 0.7589, 0.9702, 0.8306, 0.9676, 0.8306, 0.8173, 0.7589, 0.8148, 0.7589, 0.9702, 0.8306, 0.8173, 0.7589, 0.9702, 0.8306, 0.9677, 0.8305, 0.8173, 0.7589, 0.8148, 0.759, 0.9702, 0.8305, 0.8173, 0.759, 0.9702, 0.8306, 0.9676, 0.7589, 0.8149, 0.6649, 0.8457, 0.6647, 0.9391, 0.7589, 0.8149, 0.6647, 0.9391, 0.7589, 0.9702, 0.7589, 0.8149, 0.6649, 0.8458, 0.7589, 0.9702, 0.6649, 0.8458, 0.6647, 0.939, 0.7589, 0.9702, 0.7589, 0.8148, 0.6649, 0.8457, 0.6647, 0.939, 0.7589, 0.8148, 0.6647, 0.939, 0.7589, 0.9702, 0.7589, 0.8148, 0.6648, 0.8457, 0.6647, 0.939, 0.7589, 0.8148, 0.6647, 0.939, 0.7589, 0.9702, 0.7589, 0.8148, 0.6649, 0.8457, 0.6647, 0.939, 0.7589, 0.8148, 0.6647, 0.939, 0.759, 0.9702, 0.6649, 0.8457, 0.6402, 0.8338, 0.64, 0.9524, 0.6649, 0.8457, 0.64, 0.9524, 0.6647, 0.9391, 0.6649, 0.8458, 0.6402, 0.8338, 0.64, 0.9524, 0.6649, 0.8458, 0.64, 0.9524, 0.6647, 0.939, 0.6649, 0.8457, 0.6402, 0.8338, 0.64, 0.9524, 0.6649, 0.8457, 0.64, 0.9524, 0.6647, 0.939, 0.6648, 0.8457, 0.6402, 0.8338, 0.64, 0.9524, 0.6648, 0.8457, 0.64, 0.9524, 0.6647, 0.939, 0.6649, 0.8457, 0.6402, 0.8338, 0.64, 0.9524, 0.6649, 0.8457, 0.64, 0.9524, 0.6647, 0.939, 0.6649, 0.8457, 0.6402, 0.8338, 0.64, 0.9524, 0.6649, 0.8457, 0.64, 0.9524, 0.6647, 0.939, 0.6648, 0.8457, 0.6402, 0.8338, 0.64, 0.9524, 0.6648, 0.8457, 0.64, 0.9524, 0.6647, 0.939, 0.6649, 0.8457, 0.6402, 0.8338, 0.64, 0.9524, 0.6649, 0.8457, 0.64, 0.9524, 0.6647, 0.939, 0.6649, 0.8458, 0.6402, 0.8338, 0.64, 0.9524, 0.6649, 0.8458, 0.64, 0.9524, 0.6647, 0.939, 0.6649, 0.8457, 0.6402, 0.8338, 0.64, 0.9524, 0.6649, 0.8457, 0.64, 0.9524, 0.6647, 0.9391, 0.7589, 0.8148, 0.6649, 0.8457, 0.6647, 0.939, 0.7589, 0.8148, 0.6647, 0.939, 0.759, 0.9702, 0.7589, 0.8148, 0.6648, 0.8457, 0.6647, 0.939, 0.7589, 0.8148, 0.6647, 0.939, 0.7589, 0.9702, 0.7589, 0.8148, 0.6649, 0.8457, 0.6647, 0.939, 0.7589, 0.8148, 0.6647, 0.939, 0.7589, 0.9702, 0.7589, 0.8149, 0.6649, 0.8458, 0.7589, 0.9702, 0.6649, 0.8458, 0.6647, 0.939, 0.7589, 0.9702, 0.7589, 0.8149, 0.6649, 0.8457, 0.6647, 0.9391, 0.7589, 0.8149, 0.6647, 0.9391, 0.7589, 0.9702, 0.8305, 0.8173, 0.7589, 0.8148, 0.759, 0.9702, 0.8305, 0.8173, 0.759, 0.9702, 0.8306, 0.9676, 0.8306, 0.8173, 0.7589, 0.8148, 0.7589, 0.9702, 0.8306, 0.8173, 0.7589, 0.9702, 0.8306, 0.9677, 0.8306, 0.8173, 0.7589, 0.8148, 0.7589, 0.9702, 0.8306, 0.8173, 0.7589, 0.9702, 0.8306, 0.9676, 0.8306, 0.8174, 0.7589, 0.8149, 0.7589, 0.9702, 0.8306, 0.8174, 0.7589, 0.9702, 0.8305, 0.9676, 0.8306, 0.8174, 0.7589, 0.8149, 0.7589, 0.9702, 0.8306, 0.8174, 0.7589, 0.9702, 0.8306, 0.9676, 0.9108, 0.8549, 0.8305, 0.8173, 0.8306, 0.9676, 0.9108, 0.8549, 0.8306, 0.9676, 0.9108, 0.9301, 0.9108, 0.8549, 0.8306, 0.8173, 0.8306, 0.9677, 0.9108, 0.8549, 0.8306, 0.9677, 0.9108, 0.9301, 0.9108, 0.8549, 0.8306, 0.8173, 0.8306, 0.9676, 0.9108, 0.8549, 0.8306, 0.9676, 0.9109, 0.9301, 0.9108, 0.855, 0.8306, 0.8174, 0.8305, 0.9676, 0.9108, 0.855, 0.8305, 0.9676, 0.9108, 0.9301, 0.9108, 0.855, 0.8306, 0.8174, 0.8306, 0.9676, 0.9108, 0.855, 0.8306, 0.9676, 0.9109, 0.93, 0.9291, 0.8549, 0.9108, 0.8549, 0.9108, 0.9301, 0.9291, 0.8549, 0.9108, 0.9301, 0.9289, 0.9301, 0.9291, 0.8549, 0.9108, 0.8549, 0.9108, 0.9301, 0.9291, 0.8549, 0.9108, 0.9301, 0.9289, 0.9301, 0.9291, 0.8549, 0.9108, 0.8549, 0.9109, 0.9301, 0.9291, 0.8549, 0.9109, 0.9301, 0.929, 0.9301, 0.929, 0.855, 0.9108, 0.855, 0.9108, 0.9301, 0.929, 0.855, 0.9108, 0.9301, 0.929, 0.9301, 0.929, 0.8549, 0.9108, 0.855, 0.9109, 0.93, 0.929, 0.8549, 0.9109, 0.93, 0.929, 0.9301, 0.956, 0.8436, 0.9291, 0.8549, 0.9289, 0.9301, 0.956, 0.8436, 0.9289, 0.9301, 0.9571, 0.9422, 0.956, 0.8437, 0.9291, 0.8549, 0.9289, 0.9301, 0.956, 0.8437, 0.9289, 0.9301, 0.9571, 0.9422, 0.9559, 0.8437, 0.9291, 0.8549, 0.929, 0.9301, 0.9559, 0.8437, 0.929, 0.9301, 0.9572, 0.9423, 0.956, 0.8437, 0.929, 0.855, 0.929, 0.9301, 0.956, 0.8437, 0.929, 0.9301, 0.9572, 0.9422, 0.929, 0.9301, 0.9571, 0.9422, 0.9561, 0.8437, 0.929, 0.9301, 0.9561, 0.8437, 0.929, 0.8549])
me_circle.materials.append(mat_material_004)
me_circle.use_remesh_preserve_volume = False
me_circle.use_remesh_preserve_attributes = False
me_circle.use_mirror_vertex_groups = False
me_circle.update()
me_plane_004 = bpy.data.meshes.new('Plane.004')
me_plane_004.from_pydata([(0.5308, -0.00785, -0.1033), (0.3695, -0.00785, 0.307), (-0.04084, -0.00785, 0.1457), (0.1205, -0.00785, -0.2646), (0.1362, -0.00785, 0.2979), (0.5217, -0.00785, 0.13), (0.3538, -0.00785, -0.2555), (-0.03173, -0.00785, -0.08762), (0.245, -0.00785, 0.02119), (0.08393, 0.07746, -0.04214), (0.3083, 0.07746, -0.1399), (0.4061, 0.07746, 0.08452), (0.1817, 0.07746, 0.1823), (0.1725, 0.07746, -0.1452), (0.07864, 0.07746, 0.09365), (0.3175, 0.07746, 0.1876), (0.4114, 0.07746, -0.05127), (0.3686, 0.1943, -0.03265), (0.2988, 0.1943, 0.1448), (0.1214, 0.1943, 0.07503), (0.1912, 0.1943, -0.1024), (0.1979, 0.1943, 0.1409), (0.3647, 0.1943, 0.06825), (0.2921, 0.1943, -0.09848), (0.1253, 0.1943, -0.02586), (-0.1001, 0.3188, -0.1145), (0.3807, 0.3188, -0.3239), (0.7866, 0.3188, 0.2342), (0.1093, 0.3188, 0.3663), (0.08976, 0.3188, -0.3352), (-0.1114, 0.3188, 0.1764), (0.6477, 0.3188, 0.3253), (0.747, 0.3188, 0.07287), (0.747, 0.4098, 0.07287), (0.6477, 0.4098, 0.3253), (-0.1114, 0.4098, 0.1764), (0.08976, 0.4098, -0.3352), (0.1093, 0.4098, 0.3663), (0.7866, 0.4098, 0.2342), (0.3807, 0.4098, -0.3239), (-0.1001, 0.4098, -0.1145), (0.01628, 0.4685, -0.06874), (0.3426, 0.4685, -0.226), (0.4492, 0.4685, 0.1015), (0.1481, 0.4685, 0.2686), (0.1523, 0.4685, -0.2269), (0.008151, 0.4685, 0.1397), (0.348, 0.4685, 0.2541), (0.4873, 0.453, -0.04244), (0.3882, 0.4979, -0.04793), (0.3109, 0.4979, 0.1101), (0.09318, 0.4979, 0.09288), (0.1851, 0.4979, -0.1408), (0.1824, 0.4979, 0.175), (0.3752, 0.4979, 0.06811), (0.3064, 0.4979, -0.1402), (0.09836, 0.4979, -0.04001), (0.09836, 0.5095, -0.04001), (0.3064, 0.5095, -0.1402), (0.3752, 0.5095, 0.06811), (0.1824, 0.5095, 0.175), (0.1851, 0.5095, -0.1408), (0.09318, 0.5095, 0.09288), (0.3109, 0.5095, 0.1101), (0.3882, 0.5095, -0.04793), (0.2802, 0.52, -0.004565), (0.2603, 0.52, 0.03618), (0.2041, 0.52, 0.03174), (0.2278, 0.52, -0.02852), (0.2271, 0.52, 0.05293), (0.2768, 0.52, 0.02536), (0.2591, 0.52, -0.02836), (0.2055, 0.52, -0.002523), (0.2055, 0.5451, -0.002523), (0.2591, 0.5451, -0.02836), (0.2768, 0.5451, 0.02536), (0.2271, 0.5451, 0.05293), (0.2278, 0.5451, -0.02852), (0.2041, 0.5451, 0.03174), (0.2603, 0.5451, 0.03618), (0.2802, 0.5451, -0.004565), (0.3456, 0.5598, -0.03084), (0.2909, 0.5598, 0.08097), (0.1369, 0.5598, 0.06878), (0.2019, 0.5598, -0.09657), (0.2, 0.5598, 0.1269), (0.3364, 0.5598, 0.05126), (0.2877, 0.5598, -0.09613), (0.1406, 0.5598, -0.02523), (0.1217, 0.5777, -0.03184), (0.2961, 0.5777, -0.1159), (0.3537, 0.5777, 0.0588), (0.1921, 0.5777, 0.1484), (0.1944, 0.5777, -0.1164), (0.1173, 0.5777, 0.07956), (0.2999, 0.5777, 0.094), (0.3647, 0.5777, -0.03848), (0.3647, 0.5955, -0.03848), (0.2999, 0.5955, 0.094), (0.1173, 0.5955, 0.07956), (0.1944, 0.5955, -0.1164), (0.1921, 0.5955, 0.1484), (0.3537, 0.5955, 0.0588), (0.2961, 0.5955, -0.1159), (0.1217, 0.5955, -0.03184), (0.1447, 0.6123, -0.02381), (0.2859, 0.6123, -0.09187), (0.3327, 0.6123, 0.04963), (0.2017, 0.6123, 0.1223), (0.2036, 0.6123, -0.09229), (0.1411, 0.6123, 0.06645), (0.289, 0.6123, 0.07815), (0.3415, 0.6123, -0.02919), (0.2939, 0.6259, -0.01007), (0.2667, 0.6259, 0.04558), (0.19, 0.6259, 0.03951), (0.2224, 0.6259, -0.04279), (0.2214, 0.6259, 0.06844), (0.2893, 0.6259, 0.03079), (0.2651, 0.6259, -0.04258), (0.1919, 0.6259, -0.007286), (0.2427, 0.7907, 0.0105), (0.9523, 0.5387, 0.2993), (0.9054, 0.5124, 0.3401), (0.9457, 0.5124, 0.2375), (0.969, 0.4852, 0.2467), (0.9287, 0.4852, 0.3492), (0.9755, 0.5115, 0.3084), (-0.02423, 0.5113, -0.1203), (0.003861, 0.4523, -0.1093), (-0.05111, 0.4221, -0.1309), (-0.07921, 0.4811, -0.1419), (-0.04851, 0.5113, -0.05858), (-0.02041, 0.4523, -0.04753), (-0.07539, 0.4221, -0.06915), (-0.1035, 0.4811, -0.08019), (-0.2164, 0.5726, -0.1246), (-0.1803, 0.6264, -0.1104), (-0.1921, 0.5726, -0.1863), (-0.156, 0.6264, -0.1721), (-0.3035, 0.6094, -0.2301), (-0.2854, 0.546, -0.223), (-0.3278, 0.6094, -0.1684), (-0.3096, 0.546, -0.1612), (-0.3497, 0.4491, -0.177), (-0.4112, 0.4429, -0.2012), (-0.3254, 0.4491, -0.2387), (-0.3869, 0.4429, -0.2629), (-0.3355, 0.3084, -0.2427), (-0.2995, 0.3623, -0.2285), (-0.3598, 0.3084, -0.181), (-0.3237, 0.3623, -0.1668), (-0.1706, 0.28, -0.1066), (-0.175, 0.2138, -0.1083), (-0.1463, 0.28, -0.1683), (-0.1507, 0.2138, -0.17), (0.01868, 0.2712, -0.08754), (-0.001705, 0.3008, -0.09556), (0.005235, 0.2712, -0.05334), (-0.01515, 0.3008, -0.06136)], [], [(7, 3, 8), (8, 3, 6), (8, 0, 5), (6, 0, 8), (2, 8, 4), (2, 7, 8), (4, 8, 1), (1, 8, 5), (120, 121, 116), (115, 121, 120), (116, 121, 119), (119, 121, 113), (118, 121, 114), (113, 121, 118), (117, 121, 115), (114, 121, 117), (157, 159, 158), (157, 158, 156), (154, 152, 159), (154, 159, 157), (153, 155, 156), (153, 156, 158), (152, 153, 158), (152, 158, 159), (155, 154, 156), (154, 157, 156), (148, 149, 154), (148, 154, 155), (151, 150, 152), (150, 153, 152), (150, 148, 155), (150, 155, 153), (149, 151, 152), (149, 152, 154), (146, 144, 151), (146, 151, 149), (145, 147, 148), (145, 148, 150), (144, 145, 151), (145, 150, 151), (147, 146, 149), (147, 149, 148), (140, 141, 147), (141, 146, 147), (143, 142, 145), (143, 145, 144), (142, 140, 147), (142, 147, 145), (141, 143, 144), (141, 144, 146), (138, 136, 143), (138, 143, 141), (137, 139, 140), (137, 140, 142), (136, 137, 142), (136, 142, 143), (139, 138, 140), (138, 141, 140), (128, 131, 139), (131, 138, 139), (135, 132, 137), (135, 137, 136), (132, 128, 139), (132, 139, 137), (131, 135, 136), (131, 136, 138), (130, 134, 135), (130, 135, 131), (129, 133, 134), (129, 134, 130), (128, 132, 133), (128, 133, 129), (132, 135, 133), (135, 134, 133), (130, 131, 129), (131, 128, 129), (127, 122, 123), (127, 123, 126), (125, 124, 122), (125, 122, 127), (27, 127, 126), (27, 126, 31), (32, 125, 27), (125, 127, 27), (31, 126, 34), (126, 123, 34), (38, 122, 124), (38, 124, 33), (33, 124, 125), (33, 125, 32), (34, 123, 38), (123, 122, 38), (105, 120, 116), (105, 116, 109), (110, 115, 105), (115, 120, 105), (109, 116, 119), (109, 119, 106), (106, 119, 112), (119, 113, 112), (107, 118, 111), (118, 114, 111), (112, 113, 107), (113, 118, 107), (108, 117, 110), (117, 115, 110), (111, 114, 117), (111, 117, 108), (98, 111, 108), (98, 108, 101), (101, 108, 99), (108, 110, 99), (97, 112, 102), (112, 107, 102), (102, 107, 98), (107, 111, 98), (103, 106, 97), (106, 112, 97), (100, 109, 106), (100, 106, 103), (99, 110, 104), (110, 105, 104), (104, 105, 109), (104, 109, 100), (89, 104, 100), (89, 100, 93), (94, 99, 104), (94, 104, 89), (93, 100, 103), (93, 103, 90), (90, 103, 97), (90, 97, 96), (91, 102, 98), (91, 98, 95), (96, 97, 102), (96, 102, 91), (92, 101, 99), (92, 99, 94), (95, 98, 101), (95, 101, 92), (82, 95, 85), (95, 92, 85), (85, 92, 94), (85, 94, 83), (81, 96, 91), (81, 91, 86), (86, 91, 95), (86, 95, 82), (87, 90, 96), (87, 96, 81), (84, 93, 87), (93, 90, 87), (83, 94, 89), (83, 89, 88), (88, 89, 84), (89, 93, 84), (73, 88, 77), (88, 84, 77), (78, 83, 88), (78, 88, 73), (77, 84, 74), (84, 87, 74), (74, 87, 81), (74, 81, 80), (75, 86, 82), (75, 82, 79), (80, 81, 86), (80, 86, 75), (76, 85, 83), (76, 83, 78), (79, 82, 76), (82, 85, 76), (66, 79, 76), (66, 76, 69), (69, 76, 78), (69, 78, 67), (65, 80, 75), (65, 75, 70), (70, 75, 79), (70, 79, 66), (71, 74, 80), (71, 80, 65), (68, 77, 74), (68, 74, 71), (67, 78, 73), (67, 73, 72), (72, 73, 77), (72, 77, 68), (57, 72, 68), (57, 68, 61), (62, 67, 57), (67, 72, 57), (61, 68, 71), (61, 71, 58), (58, 71, 64), (71, 65, 64), (59, 70, 63), (70, 66, 63), (64, 65, 59), (65, 70, 59), (60, 69, 62), (69, 67, 62), (63, 66, 69), (63, 69, 60), (50, 63, 60), (50, 60, 53), (53, 60, 62), (53, 62, 51), (49, 64, 59), (49, 59, 54), (54, 59, 63), (54, 63, 50), (55, 58, 64), (55, 64, 49), (52, 61, 58), (52, 58, 55), (51, 62, 57), (51, 57, 56), (56, 57, 61), (56, 61, 52), (41, 56, 52), (41, 52, 45), (46, 51, 41), (51, 56, 41), (45, 52, 55), (45, 55, 42), (42, 55, 49), (42, 49, 48), (43, 54, 50), (43, 50, 47), (48, 49, 54), (48, 54, 43), (44, 53, 46), (53, 51, 46), (47, 50, 53), (47, 53, 44), (34, 47, 37), (47, 44, 37), (37, 44, 46), (37, 46, 35), (33, 48, 43), (33, 43, 38), (38, 43, 34), (43, 47, 34), (39, 42, 48), (39, 48, 33), (36, 45, 39), (45, 42, 39), (35, 46, 40), (46, 41, 40), (40, 41, 45), (40, 45, 36), (25, 40, 36), (25, 36, 29), (30, 35, 40), (30, 40, 25), (29, 36, 39), (29, 39, 26), (26, 39, 33), (26, 33, 32), (28, 37, 35), (28, 35, 30), (31, 34, 37), (31, 37, 28), (18, 31, 28), (18, 28, 21), (21, 28, 19), (28, 30, 19), (17, 32, 22), (32, 27, 22), (22, 27, 31), (22, 31, 18), (23, 26, 17), (26, 32, 17), (20, 29, 26), (20, 26, 23), (19, 30, 25), (19, 25, 24), (24, 25, 20), (25, 29, 20), (9, 24, 20), (9, 20, 13), (14, 19, 9), (19, 24, 9), (13, 20, 10), (20, 23, 10), (10, 23, 17), (10, 17, 16), (11, 22, 18), (11, 18, 15), (16, 17, 11), (17, 22, 11), (12, 21, 19), (12, 19, 14), (15, 18, 12), (18, 21, 12), (1, 15, 4), (15, 12, 4), (4, 12, 14), (4, 14, 2), (0, 16, 5), (16, 11, 5), (5, 11, 15), (5, 15, 1), (16, 0, 6), (16, 6, 10), (3, 13, 6), (13, 10, 6), (2, 14, 7), (14, 9, 7), (7, 9, 13), (7, 13, 3)])
_uv = me_plane_004.uv_layers.new(name='UVTex')
_uv.uv.foreach_set('vector', [0.8817, 0.5715, 0.8628, 0.5715, 0.8093, 0.5715, 0.8093, 0.5715, 0.8628, 0.5715, 0.8091, 0.5715, 0.8093, 0.5715, 0.7554, 0.5715, 0.7368, 0.5715, 0.8091, 0.5715, 0.7554, 0.5715, 0.8093, 0.5715, 0.8631, 0.5715, 0.8093, 0.5715, 0.8094, 0.5715, 0.8631, 0.5715, 0.8817, 0.5715, 0.8093, 0.5715, 0.8094, 0.5715, 0.8093, 0.5715, 0.7557, 0.5715, 0.7557, 0.5715, 0.8093, 0.5715, 0.7368, 0.5715, 0.9647, 0.6026, 0.9738, 0.6094, 0.9621, 0.6121, 0.9728, 0.5967, 0.9738, 0.6094, 0.9647, 0.6026, 0.9621, 0.6121, 0.9738, 0.6094, 0.9671, 0.6196, 0.9671, 0.6196, 0.9738, 0.6094, 0.9762, 0.6209, 0.9829, 0.6153, 0.9738, 0.6094, 0.9829, 0.6095, 0.9762, 0.6209, 0.9738, 0.6094, 0.9829, 0.6153, 0.9816, 0.5989, 0.9738, 0.6094, 0.9728, 0.5967, 0.9829, 0.6095, 0.9738, 0.6094, 0.9816, 0.5989, 0.8756, 0.6467, 0.8756, 0.6467, 0.8703, 0.6395, 0.8756, 0.6467, 0.8703, 0.6395, 0.8703, 0.6395, 0.9149, 0.6416, 0.9149, 0.6416, 0.8756, 0.6467, 0.9149, 0.6416, 0.8756, 0.6467, 0.8756, 0.6467, 0.9161, 0.6255, 0.916, 0.6255, 0.8703, 0.6395, 0.9161, 0.6255, 0.8703, 0.6395, 0.8703, 0.6395, 0.9149, 0.6416, 0.9161, 0.6255, 0.8703, 0.6395, 0.9149, 0.6416, 0.8703, 0.6395, 0.8756, 0.6467, 0.916, 0.6255, 0.9149, 0.6416, 0.8703, 0.6395, 0.9149, 0.6416, 0.8756, 0.6467, 0.8703, 0.6395, 0.9644, 0.6486, 0.955, 0.6617, 0.9149, 0.6416, 0.9644, 0.6486, 0.9149, 0.6416, 0.916, 0.6255, 0.955, 0.6617, 0.9644, 0.6486, 0.9149, 0.6416, 0.9644, 0.6486, 0.9161, 0.6255, 0.9149, 0.6416, 0.9644, 0.6486, 0.9644, 0.6486, 0.916, 0.6255, 0.9644, 0.6486, 0.916, 0.6255, 0.9161, 0.6255, 0.955, 0.6617, 0.955, 0.6617, 0.9149, 0.6416, 0.955, 0.6617, 0.9149, 0.6416, 0.9149, 0.6416, 0.9618, 0.6828, 0.9618, 0.6828, 0.955, 0.6617, 0.9618, 0.6828, 0.955, 0.6617, 0.955, 0.6617, 0.9779, 0.6813, 0.9778, 0.6813, 0.9644, 0.6486, 0.9779, 0.6813, 0.9644, 0.6486, 0.9644, 0.6486, 0.9618, 0.6828, 0.9779, 0.6813, 0.955, 0.6617, 0.9779, 0.6813, 0.9644, 0.6486, 0.955, 0.6617, 0.9778, 0.6813, 0.9618, 0.6828, 0.955, 0.6617, 0.9778, 0.6813, 0.955, 0.6617, 0.9644, 0.6486, 0.956, 0.7219, 0.9513, 0.7064, 0.9778, 0.6813, 0.9513, 0.7064, 0.9618, 0.6828, 0.9778, 0.6813, 0.9513, 0.7064, 0.9561, 0.7219, 0.9779, 0.6813, 0.9513, 0.7064, 0.9779, 0.6813, 0.9618, 0.6828, 0.7302, 0.3574, 0.7221, 0.3689, 0.7066, 0.3581, 0.7302, 0.3574, 0.7066, 0.3581, 0.7146, 0.3465, 0.9513, 0.7064, 0.9513, 0.7064, 0.9618, 0.6828, 0.9513, 0.7064, 0.9618, 0.6828, 0.9618, 0.6828, 0.9269, 0.7129, 0.9269, 0.7129, 0.9513, 0.7064, 0.9269, 0.7129, 0.9513, 0.7064, 0.9513, 0.7064, 0.7578, 0.3766, 0.7497, 0.3881, 0.7221, 0.3689, 0.7578, 0.3766, 0.7221, 0.3689, 0.7302, 0.3574, 0.9269, 0.7129, 0.9174, 0.726, 0.9561, 0.7219, 0.9269, 0.7129, 0.9561, 0.7219, 0.9513, 0.7064, 0.9174, 0.726, 0.9269, 0.7129, 0.956, 0.7219, 0.9269, 0.7129, 0.9513, 0.7064, 0.956, 0.7219, 0.8829, 0.698, 0.8973, 0.6906, 0.9174, 0.726, 0.8973, 0.6906, 0.9269, 0.7129, 0.9174, 0.726, 0.8973, 0.6906, 0.8829, 0.698, 0.9174, 0.726, 0.8973, 0.6906, 0.9174, 0.726, 0.9269, 0.7129, 0.7824, 0.3937, 0.7744, 0.4053, 0.7497, 0.3881, 0.7824, 0.3937, 0.7497, 0.3881, 0.7578, 0.3766, 0.8973, 0.6906, 0.8973, 0.6906, 0.9269, 0.7129, 0.8973, 0.6906, 0.9269, 0.7129, 0.9269, 0.7129, 0.8899, 0.6762, 0.89, 0.6762, 0.8973, 0.6906, 0.8899, 0.6762, 0.8973, 0.6906, 0.8973, 0.6906, 0.8755, 0.6836, 0.8756, 0.6836, 0.89, 0.6762, 0.8755, 0.6836, 0.89, 0.6762, 0.8899, 0.6762, 0.7744, 0.4053, 0.7824, 0.3937, 0.7877, 0.3974, 0.7744, 0.4053, 0.7877, 0.3974, 0.7796, 0.4089, 0.8829, 0.698, 0.8973, 0.6906, 0.8756, 0.6836, 0.8973, 0.6906, 0.89, 0.6762, 0.8756, 0.6836, 0.8899, 0.6762, 0.8973, 0.6906, 0.8755, 0.6836, 0.8973, 0.6906, 0.8829, 0.698, 0.8755, 0.6836, 0.9676, 0.5311, 0.9633, 0.5281, 0.9649, 0.515, 0.9676, 0.5311, 0.9649, 0.515, 0.9693, 0.5181, 0.956, 0.5372, 0.9516, 0.5342, 0.9633, 0.5281, 0.956, 0.5372, 0.9633, 0.5281, 0.9676, 0.5311, 0.6674, 0.6511, 0.618, 0.698, 0.625, 0.6916, 0.6674, 0.6511, 0.625, 0.6916, 0.6909, 0.6511, 0.6907, 0.6511, 0.6249, 0.6916, 0.6674, 0.6511, 0.6249, 0.6916, 0.618, 0.698, 0.6674, 0.6511, 0.932, 0.4713, 0.9693, 0.5181, 0.932, 0.4713, 0.9693, 0.5181, 0.9649, 0.515, 0.932, 0.4713, 0.9323, 0.5065, 0.9633, 0.5281, 0.9516, 0.5342, 0.9323, 0.5065, 0.9516, 0.5342, 0.8992, 0.5185, 0.8992, 0.5185, 0.9516, 0.5342, 0.956, 0.5372, 0.8992, 0.5185, 0.956, 0.5372, 0.8992, 0.5185, 0.932, 0.4713, 0.9649, 0.515, 0.9323, 0.5065, 0.9649, 0.515, 0.9633, 0.5281, 0.9323, 0.5065, 0.9563, 0.5962, 0.9647, 0.6026, 0.9621, 0.6121, 0.9563, 0.5962, 0.9621, 0.6121, 0.9511, 0.6146, 0.9718, 0.5849, 0.9728, 0.5967, 0.9563, 0.5962, 0.9728, 0.5967, 0.9647, 0.6026, 0.9563, 0.5962, 0.9511, 0.6146, 0.9621, 0.6121, 0.9671, 0.6196, 0.9511, 0.6146, 0.9671, 0.6196, 0.9609, 0.6291, 0.9609, 0.6291, 0.9671, 0.6196, 0.9785, 0.6315, 0.9671, 0.6196, 0.9762, 0.6209, 0.9785, 0.6315, 0.9913, 0.6207, 0.9829, 0.6153, 0.9912, 0.6096, 0.9829, 0.6153, 0.9829, 0.6095, 0.9912, 0.6096, 0.9785, 0.6315, 0.9762, 0.6209, 0.9913, 0.6207, 0.9762, 0.6209, 0.9829, 0.6153, 0.9913, 0.6207, 0.9887, 0.5891, 0.9816, 0.5989, 0.9718, 0.5849, 0.9816, 0.5989, 0.9728, 0.5967, 0.9718, 0.5849, 0.9912, 0.6096, 0.9829, 0.6095, 0.9816, 0.5989, 0.9912, 0.6096, 0.9816, 0.5989, 0.9887, 0.5891, 0.9953, 0.6097, 0.9912, 0.6096, 0.9887, 0.5891, 0.9953, 0.6097, 0.9887, 0.5891, 0.9922, 0.5843, 0.9922, 0.5843, 0.9887, 0.5891, 0.9713, 0.5792, 0.9887, 0.5891, 0.9718, 0.5849, 0.9713, 0.5792, 0.9796, 0.6367, 0.9785, 0.6315, 0.9954, 0.6233, 0.9785, 0.6315, 0.9913, 0.6207, 0.9954, 0.6233, 0.9954, 0.6233, 0.9913, 0.6207, 0.9953, 0.6097, 0.9913, 0.6207, 0.9912, 0.6096, 0.9953, 0.6097, 0.9578, 0.6337, 0.9609, 0.6291, 0.9796, 0.6367, 0.9609, 0.6291, 0.9785, 0.6315, 0.9796, 0.6367, 0.9458, 0.6158, 0.9511, 0.6146, 0.9609, 0.6291, 0.9458, 0.6158, 0.9609, 0.6291, 0.9578, 0.6337, 0.9713, 0.5792, 0.9718, 0.5849, 0.9521, 0.5931, 0.9718, 0.5849, 0.9563, 0.5962, 0.9521, 0.5931, 0.9521, 0.5931, 0.9563, 0.5962, 0.9511, 0.6146, 0.9521, 0.5931, 0.9511, 0.6146, 0.9458, 0.6158, 0.8419, 0.7142, 0.8419, 0.7185, 0.8329, 0.7185, 0.8419, 0.7142, 0.8329, 0.7185, 0.8329, 0.7142, 0.8331, 0.7142, 0.8331, 0.7185, 0.8419, 0.7185, 0.8331, 0.7142, 0.8419, 0.7185, 0.8419, 0.7142, 0.8329, 0.7142, 0.8329, 0.7185, 0.8098, 0.7185, 0.8329, 0.7142, 0.8098, 0.7185, 0.8098, 0.7142, 0.8098, 0.7142, 0.8098, 0.7185, 0.7874, 0.7185, 0.8098, 0.7142, 0.7874, 0.7185, 0.7874, 0.7142, 0.7812, 0.7142, 0.7812, 0.7185, 0.7903, 0.7185, 0.7812, 0.7142, 0.7903, 0.7185, 0.7903, 0.7142, 0.7874, 0.7142, 0.7874, 0.7185, 0.7812, 0.7185, 0.7874, 0.7142, 0.7812, 0.7185, 0.7812, 0.7142, 0.81, 0.7142, 0.81, 0.7185, 0.8331, 0.7185, 0.81, 0.7142, 0.8331, 0.7185, 0.8331, 0.7142, 0.7903, 0.7142, 0.7903, 0.7185, 0.81, 0.7185, 0.7903, 0.7142, 0.81, 0.7185, 0.81, 0.7142, 0.7935, 0.7098, 0.7903, 0.7142, 0.8101, 0.7098, 0.7903, 0.7142, 0.81, 0.7142, 0.8101, 0.7098, 0.8101, 0.7098, 0.81, 0.7142, 0.8331, 0.7142, 0.8101, 0.7098, 0.8331, 0.7142, 0.8296, 0.7098, 0.791, 0.7098, 0.7874, 0.7142, 0.7812, 0.7142, 0.791, 0.7098, 0.7812, 0.7142, 0.7858, 0.7098, 0.7858, 0.7098, 0.7812, 0.7142, 0.7903, 0.7142, 0.7858, 0.7098, 0.7903, 0.7142, 0.7935, 0.7098, 0.81, 0.7098, 0.8098, 0.7142, 0.7874, 0.7142, 0.81, 0.7098, 0.7874, 0.7142, 0.791, 0.7098, 0.8295, 0.7098, 0.8329, 0.7142, 0.81, 0.7098, 0.8329, 0.7142, 0.8098, 0.7142, 0.81, 0.7098, 0.8296, 0.7098, 0.8331, 0.7142, 0.8419, 0.7142, 0.8296, 0.7098, 0.8419, 0.7142, 0.8371, 0.7098, 0.8371, 0.7098, 0.8419, 0.7142, 0.8295, 0.7098, 0.8419, 0.7142, 0.8329, 0.7142, 0.8295, 0.7098, 0.8203, 0.7062, 0.8371, 0.7098, 0.8176, 0.7062, 0.8371, 0.7098, 0.8295, 0.7098, 0.8176, 0.7062, 0.8176, 0.7062, 0.8296, 0.7098, 0.8371, 0.7098, 0.8176, 0.7062, 0.8371, 0.7098, 0.8203, 0.7062, 0.8176, 0.7062, 0.8295, 0.7098, 0.8104, 0.7062, 0.8295, 0.7098, 0.81, 0.7098, 0.8104, 0.7062, 0.8104, 0.7062, 0.81, 0.7098, 0.791, 0.7098, 0.8104, 0.7062, 0.791, 0.7098, 0.8035, 0.7062, 0.8017, 0.7062, 0.7858, 0.7098, 0.7935, 0.7098, 0.8017, 0.7062, 0.7935, 0.7098, 0.8045, 0.7062, 0.8035, 0.7062, 0.791, 0.7098, 0.7858, 0.7098, 0.8035, 0.7062, 0.7858, 0.7098, 0.8017, 0.7062, 0.8105, 0.7062, 0.8101, 0.7098, 0.8296, 0.7098, 0.8105, 0.7062, 0.8296, 0.7098, 0.8176, 0.7062, 0.8045, 0.7062, 0.7935, 0.7098, 0.8105, 0.7062, 0.7935, 0.7098, 0.8101, 0.7098, 0.8105, 0.7062, 0.6677, 0.9071, 0.6677, 0.9133, 0.6738, 0.9133, 0.6677, 0.9071, 0.6738, 0.9133, 0.6738, 0.9071, 0.6738, 0.9071, 0.6738, 0.9133, 0.6809, 0.9133, 0.6738, 0.9071, 0.6809, 0.9133, 0.6809, 0.9071, 0.6668, 0.9071, 0.6668, 0.9133, 0.6649, 0.9133, 0.6668, 0.9071, 0.6649, 0.9133, 0.6649, 0.9071, 0.6649, 0.9071, 0.6649, 0.9133, 0.6677, 0.9133, 0.6649, 0.9071, 0.6677, 0.9133, 0.6677, 0.9071, 0.6737, 0.9071, 0.6737, 0.9133, 0.6668, 0.9133, 0.6737, 0.9071, 0.6668, 0.9133, 0.6668, 0.9071, 0.6808, 0.9071, 0.6808, 0.9133, 0.6737, 0.9133, 0.6808, 0.9071, 0.6737, 0.9133, 0.6737, 0.9071, 0.6809, 0.9071, 0.6809, 0.9133, 0.6836, 0.9133, 0.6809, 0.9071, 0.6836, 0.9133, 0.6836, 0.9071, 0.6836, 0.9071, 0.6836, 0.9133, 0.6808, 0.9133, 0.6836, 0.9071, 0.6808, 0.9133, 0.6808, 0.9071, 0.939, 0.7194, 0.9582, 0.7339, 0.9562, 0.7409, 0.939, 0.7194, 0.9562, 0.7409, 0.9314, 0.7466, 0.9618, 0.7029, 0.9641, 0.7296, 0.939, 0.7194, 0.9641, 0.7296, 0.9582, 0.7339, 0.939, 0.7194, 0.9314, 0.7466, 0.9562, 0.7409, 0.9599, 0.7464, 0.9314, 0.7466, 0.9599, 0.7464, 0.9458, 0.7679, 0.9458, 0.7679, 0.9599, 0.7464, 0.9717, 0.7715, 0.9599, 0.7464, 0.9666, 0.7473, 0.9717, 0.7715, 0.9906, 0.7555, 0.9715, 0.7432, 0.9904, 0.7392, 0.9715, 0.7432, 0.9714, 0.739, 0.9904, 0.7392, 0.9717, 0.7715, 0.9666, 0.7473, 0.9906, 0.7555, 0.9666, 0.7473, 0.9715, 0.7432, 0.9906, 0.7555, 0.9868, 0.7089, 0.9705, 0.7312, 0.9618, 0.7029, 0.9705, 0.7312, 0.9641, 0.7296, 0.9618, 0.7029, 0.9904, 0.7392, 0.9714, 0.739, 0.9705, 0.7312, 0.9904, 0.7392, 0.9705, 0.7312, 0.9868, 0.7089, 0.7864, 0.6947, 0.7864, 0.6975, 0.8098, 0.6975, 0.7864, 0.6947, 0.8098, 0.6975, 0.8098, 0.6947, 0.7923, 0.9747, 0.7923, 0.9775, 0.8199, 0.9775, 0.7923, 0.9747, 0.8199, 0.9775, 0.8199, 0.9747, 0.7654, 0.9747, 0.7654, 0.9775, 0.758, 0.9775, 0.7654, 0.9747, 0.758, 0.9775, 0.758, 0.9747, 0.758, 0.9747, 0.758, 0.9775, 0.7689, 0.9775, 0.758, 0.9747, 0.7689, 0.9775, 0.7689, 0.9747, 0.7921, 0.9747, 0.7921, 0.9775, 0.7654, 0.9775, 0.7921, 0.9747, 0.7654, 0.9775, 0.7654, 0.9747, 0.8197, 0.9747, 0.8197, 0.9775, 0.7921, 0.9775, 0.8197, 0.9747, 0.7921, 0.9775, 0.7921, 0.9747, 0.8199, 0.9747, 0.8199, 0.9775, 0.8305, 0.9775, 0.8199, 0.9747, 0.8305, 0.9775, 0.8305, 0.9747, 0.8305, 0.9747, 0.8305, 0.9775, 0.8197, 0.9775, 0.8305, 0.9747, 0.8197, 0.9775, 0.8197, 0.9747, 0.7882, 0.4063, 0.803, 0.4174, 0.7954, 0.4446, 0.7882, 0.4063, 0.7954, 0.4446, 0.7763, 0.4489, 0.824, 0.3804, 0.8258, 0.4009, 0.7882, 0.4063, 0.8258, 0.4009, 0.803, 0.4174, 0.7882, 0.4063, 0.7763, 0.4489, 0.7954, 0.4446, 0.8098, 0.4659, 0.7763, 0.4489, 0.8098, 0.4659, 0.7989, 0.4824, 0.7989, 0.4824, 0.8098, 0.4659, 0.8357, 0.4695, 0.7989, 0.4824, 0.8357, 0.4695, 0.8381, 0.4885, 0.8692, 0.4626, 0.8546, 0.4535, 0.8544, 0.4372, 0.8692, 0.4626, 0.8544, 0.4372, 0.8842, 0.4269, 0.8381, 0.4885, 0.8357, 0.4695, 0.8546, 0.4535, 0.8381, 0.4885, 0.8546, 0.4535, 0.8692, 0.4626, 0.8632, 0.3899, 0.8508, 0.4069, 0.824, 0.3804, 0.8508, 0.4069, 0.8258, 0.4009, 0.824, 0.3804, 0.8842, 0.4269, 0.8544, 0.4372, 0.8508, 0.4069, 0.8842, 0.4269, 0.8508, 0.4069, 0.8632, 0.3899, 0.932, 0.4713, 0.8842, 0.4269, 0.8759, 0.3716, 0.8842, 0.4269, 0.8632, 0.3899, 0.8759, 0.3716, 0.8759, 0.3716, 0.8632, 0.3899, 0.824, 0.3804, 0.8759, 0.3716, 0.824, 0.3804, 0.8164, 0.355, 0.8992, 0.5185, 0.8381, 0.4885, 0.8692, 0.4626, 0.8992, 0.5185, 0.8692, 0.4626, 0.9323, 0.5065, 0.9323, 0.5065, 0.8692, 0.4626, 0.932, 0.4713, 0.8692, 0.4626, 0.8842, 0.4269, 0.932, 0.4713, 0.7861, 0.5006, 0.7989, 0.4824, 0.8381, 0.4885, 0.7861, 0.5006, 0.8381, 0.4885, 0.8992, 0.5185, 0.7499, 0.4506, 0.7763, 0.4489, 0.7861, 0.5006, 0.7763, 0.4489, 0.7989, 0.4824, 0.7861, 0.5006, 0.8164, 0.355, 0.824, 0.3804, 0.7665, 0.3912, 0.824, 0.3804, 0.7882, 0.4063, 0.7665, 0.3912, 0.7665, 0.3912, 0.7882, 0.4063, 0.7763, 0.4489, 0.7665, 0.3912, 0.7763, 0.4489, 0.7499, 0.4506, 0.8996, 0.6511, 0.8996, 0.6733, 0.8761, 0.6733, 0.8996, 0.6511, 0.8761, 0.6733, 0.8761, 0.6511, 0.8764, 0.6511, 0.8764, 0.6733, 0.8996, 0.6733, 0.8764, 0.6511, 0.8996, 0.6733, 0.8996, 0.6511, 0.8761, 0.6511, 0.8761, 0.6733, 0.809, 0.6733, 0.8761, 0.6511, 0.809, 0.6733, 0.809, 0.6511, 0.809, 0.6511, 0.809, 0.6733, 0.6907, 0.6733, 0.809, 0.6511, 0.6907, 0.6733, 0.6907, 0.6511, 0.8095, 0.6511, 0.8095, 0.6733, 0.8764, 0.6733, 0.8095, 0.6511, 0.8764, 0.6733, 0.8764, 0.6511, 0.6909, 0.6511, 0.6909, 0.6733, 0.8095, 0.6733, 0.6909, 0.6511, 0.8095, 0.6733, 0.8095, 0.6511, 0.7861, 0.6207, 0.6909, 0.6511, 0.8095, 0.6511, 0.7861, 0.6207, 0.8095, 0.6511, 0.8093, 0.6207, 0.8093, 0.6207, 0.8095, 0.6511, 0.8325, 0.6207, 0.8095, 0.6511, 0.8764, 0.6511, 0.8325, 0.6207, 0.786, 0.6207, 0.6907, 0.6511, 0.7779, 0.6207, 0.6907, 0.6511, 0.6674, 0.6511, 0.7779, 0.6207, 0.7779, 0.6207, 0.6674, 0.6511, 0.6909, 0.6511, 0.7779, 0.6207, 0.6909, 0.6511, 0.7861, 0.6207, 0.8092, 0.6207, 0.809, 0.6511, 0.786, 0.6207, 0.809, 0.6511, 0.6907, 0.6511, 0.786, 0.6207, 0.8324, 0.6207, 0.8761, 0.6511, 0.809, 0.6511, 0.8324, 0.6207, 0.809, 0.6511, 0.8092, 0.6207, 0.8325, 0.6207, 0.8764, 0.6511, 0.8996, 0.6511, 0.8325, 0.6207, 0.8996, 0.6511, 0.8406, 0.6207, 0.8406, 0.6207, 0.8996, 0.6511, 0.8324, 0.6207, 0.8996, 0.6511, 0.8761, 0.6511, 0.8324, 0.6207, 0.8514, 0.5923, 0.8406, 0.6207, 0.8324, 0.6207, 0.8514, 0.5923, 0.8324, 0.6207, 0.8404, 0.5923, 0.8406, 0.5923, 0.8325, 0.6207, 0.8514, 0.5923, 0.8325, 0.6207, 0.8406, 0.6207, 0.8514, 0.5923, 0.8404, 0.5923, 0.8324, 0.6207, 0.8091, 0.5923, 0.8324, 0.6207, 0.8092, 0.6207, 0.8091, 0.5923, 0.8091, 0.5923, 0.8092, 0.6207, 0.786, 0.6207, 0.8091, 0.5923, 0.786, 0.6207, 0.7779, 0.5923, 0.7671, 0.5923, 0.7779, 0.6207, 0.7861, 0.6207, 0.7671, 0.5923, 0.7861, 0.6207, 0.7781, 0.5923, 0.7779, 0.5923, 0.786, 0.6207, 0.7671, 0.5923, 0.786, 0.6207, 0.7779, 0.6207, 0.7671, 0.5923, 0.8094, 0.5923, 0.8093, 0.6207, 0.8325, 0.6207, 0.8094, 0.5923, 0.8325, 0.6207, 0.8406, 0.5923, 0.7781, 0.5923, 0.7861, 0.6207, 0.8094, 0.5923, 0.7861, 0.6207, 0.8093, 0.6207, 0.8094, 0.5923, 0.7557, 0.5715, 0.7781, 0.5923, 0.8094, 0.5715, 0.7781, 0.5923, 0.8094, 0.5923, 0.8094, 0.5715, 0.8094, 0.5715, 0.8094, 0.5923, 0.8406, 0.5923, 0.8094, 0.5715, 0.8406, 0.5923, 0.8631, 0.5715, 0.7554, 0.5715, 0.7779, 0.5923, 0.7368, 0.5715, 0.7779, 0.5923, 0.7671, 0.5923, 0.7368, 0.5715, 0.7368, 0.5715, 0.7671, 0.5923, 0.7781, 0.5923, 0.7368, 0.5715, 0.7781, 0.5923, 0.7557, 0.5715, 0.7779, 0.5923, 0.7554, 0.5715, 0.8091, 0.5715, 0.7779, 0.5923, 0.8091, 0.5715, 0.8091, 0.5923, 0.8628, 0.5715, 0.8404, 0.5923, 0.8091, 0.5715, 0.8404, 0.5923, 0.8091, 0.5923, 0.8091, 0.5715, 0.8631, 0.5715, 0.8406, 0.5923, 0.8817, 0.5715, 0.8406, 0.5923, 0.8514, 0.5923, 0.8817, 0.5715, 0.8817, 0.5715, 0.8514, 0.5923, 0.8404, 0.5923, 0.8817, 0.5715, 0.8404, 0.5923, 0.8628, 0.5715])
me_plane_004.materials.append(mat_material_002)
me_plane_004.use_remesh_preserve_volume = False
me_plane_004.use_remesh_preserve_attributes = False
me_plane_004.use_mirror_vertex_groups = False
me_plane_004.update()

# ---- objects
ob_plane = bpy.data.objects.new('Plane', me_plane)
ob_tent = bpy.data.objects.new('tent', me_plane_003)
ob_lamp = bpy.data.objects.new('Lamp', light_spot)
ob_plane_001 = bpy.data.objects.new('Plane.001', me_plane_001)
ob_vasen = bpy.data.objects.new('vasen', me_circle)
ob_plane_002 = bpy.data.objects.new('Plane.002', me_plane_004)

# ---- transforms, parenting, visibility, modifiers, constraints
ob_plane.location = (-0.03347, 0.09433, 0.5962)
ob_plane.scale = (0.9, 0.9, 0.9)
ob_plane.lock_rotations_4d = False
ob_plane.empty_display_type = 'ARROWS'
ob_plane.color = (0.0, 0.0, 0.0, 1.0)
ob_plane.lineart.crease_threshold = 0.0
_vg = ob_plane.vertex_groups.new(name='Basis')
_vg = ob_plane.vertex_groups.new(name='DownBody')
_vg = ob_plane.vertex_groups.new(name='UpBody')
_vg = ob_plane.vertex_groups.new(name='Shoulder.R')
_vg = ob_plane.vertex_groups.new(name='UpArm.R')
_vg = ob_plane.vertex_groups.new(name='DownArm.R')
_vg = ob_plane.vertex_groups.new(name='Hand.R')
_vg = ob_plane.vertex_groups.new(name='Shoulder.L')
_vg = ob_plane.vertex_groups.new(name='UpArm.L')
_vg = ob_plane.vertex_groups.new(name='DownArm.L')
_vg = ob_plane.vertex_groups.new(name='Hand.L')
_vg = ob_plane.vertex_groups.new(name='Neck')
_vg = ob_plane.vertex_groups.new(name='Head')
_vg = ob_plane.vertex_groups.new(name='Hip.R')
_vg = ob_plane.vertex_groups.new(name='UpLeg.R')
_vg = ob_plane.vertex_groups.new(name='DownLeg.R')
_vg = ob_plane.vertex_groups.new(name='Foot.R')
_vg = ob_plane.vertex_groups.new(name='Hip.L')
_vg = ob_plane.vertex_groups.new(name='UpLeg.L')
_vg = ob_plane.vertex_groups.new(name='DownLeg.L')
_vg = ob_plane.vertex_groups.new(name='Foot.L')
_vg = ob_plane.vertex_groups.new(name='Contr1.R')
_vg = ob_plane.vertex_groups.new(name='Contr1.L')
_vg = ob_plane.vertex_groups.new(name='Teppich3.R')
_vg = ob_plane.vertex_groups.new(name='Teppich4.R')
_vg = ob_plane.vertex_groups.new(name='Teppich2.R')
_vg = ob_plane.vertex_groups.new(name='Teppich1.R')
_vg = ob_plane.vertex_groups.new(name='Teppich3.L')
_vg = ob_plane.vertex_groups.new(name='Teppich4.L')
_vg = ob_plane.vertex_groups.new(name='Teppich2.L')
_vg = ob_plane.vertex_groups.new(name='Teppich1.L')
ob_tent.location = (-0.03292, 0.00469, -0.7682)
ob_tent.scale = (0.9, 0.9, 0.8018)
ob_tent.lock_rotations_4d = False
ob_tent.empty_display_type = 'ARROWS'
ob_tent.color = (0.0, 0.0, 0.0, 1.0)
ob_tent.lineart.crease_threshold = 0.0
ob_lamp.location = (4.076, 1.005, 5.076)
ob_lamp.rotation_euler = (0.6503, 0.05522, 1.866)
ob_lamp.lock_rotations_4d = False
ob_lamp.empty_display_type = 'ARROWS'
ob_lamp.color = (0.0, 0.0, 0.0, 0.0)
ob_lamp.lineart.crease_threshold = 0.0
ob_plane_001.location = (-0.03292, 0.00469, -0.3033)
ob_plane_001.scale = (0.9, 0.9, 0.9)
ob_plane_001.lock_rotations_4d = False
ob_plane_001.empty_display_type = 'ARROWS'
ob_plane_001.color = (0.0, 0.0, 0.0, 1.0)
ob_plane_001.lineart.crease_threshold = 0.0
ob_vasen.location = (-0.03292, 0.00469, -0.7682)
ob_vasen.scale = (0.9, 0.9, 0.9)
ob_vasen.lock_rotations_4d = False
ob_vasen.empty_display_type = 'ARROWS'
ob_vasen.color = (0.0, 0.0, 0.0, 1.0)
ob_vasen.lineart.crease_threshold = 0.0
ob_plane_002.location = (-1.541, 0.106, 0.09173)
ob_plane_002.rotation_euler = (9.59e-08, -2.159, -5.13e-08)
ob_plane_002.scale = (0.9, 0.9, 0.9)
ob_plane_002.lock_rotations_4d = False
ob_plane_002.empty_display_type = 'ARROWS'
ob_plane_002.color = (0.0, 0.0, 0.0, 1.0)
ob_plane_002.lineart.crease_threshold = 0.0

# ---- collection membership
col_collection_1.objects.link(ob_plane)
col_collection_1.objects.link(ob_tent)
col_collection_1.objects.link(ob_lamp)
col_collection_1.objects.link(ob_plane_001)
col_collection_1.objects.link(ob_vasen)
col_collection_2.objects.link(ob_plane_002)

# ---- scene / render settings (as saved in the file)
scene.frame_start = 1; scene.frame_end = 1; scene.frame_set(1)
scene.render.engine = 'BLENDER_EEVEE_NEXT'
scene.render.image_settings.file_format = 'JPEG'
scene.render.image_settings.color_mode = 'RGB'
scene.render.image_settings.compression = 90
scene.render.resolution_x = 800
scene.render.resolution_y = 600
scene.render.pixel_aspect_x = 100.0
scene.render.pixel_aspect_y = 100.0
scene.render.fps = 25
scene.render.dither_intensity = 0.0
scene.render.use_compositing = False
scene.render.use_sequencer = False
scene.render.bake_margin = 2
scene.render.bake_bias = 0.0
scene.render.use_stamp_time = False
scene.render.use_stamp_date = False
scene.render.use_stamp_frame = False
scene.render.use_stamp_camera = False
scene.render.use_stamp_scene = False
scene.render.use_stamp_filename = False
scene.render.use_stamp_render_time = False
scene.render.stamp_font_size = 0
scene.cycles.use_denoising = False
scene.cycles.samples = 10
scene.cycles.sampling_pattern = 'TABULATED_SOBOL'
scene.cycles.light_sampling_threshold = 0.0
scene.cycles.use_adaptive_sampling = False
scene.cycles.use_light_tree = False
scene.cycles.blur_glossy = 0.0
scene.cycles.volume_bounces = 1
scene.cycles.pixel_filter_type = 'GAUSSIAN'
scene.cycles.sample_clamp_indirect = 0.0
scene.view_settings.view_transform = 'Raw'
bpy.context.view_layer.update()

# ---- added for rendering (the .blend has no active camera): camera
cam_auto = bpy.data.cameras.new('AutoCamera')
cam_auto.lens = 50.0
cam_auto.sensor_width = 36.0
cam_auto.clip_end = 1000.0
ob_auto_camera = bpy.data.objects.new('AutoCamera', cam_auto)
scene.collection.objects.link(ob_auto_camera)
ob_auto_camera.location = (5.28928, -6.23746, 4.47505)
ob_auto_camera.rotation_euler = (1.09748, -7.21219e-08, 0.694738)
scene.camera = ob_auto_camera
bpy.context.view_layer.update()
